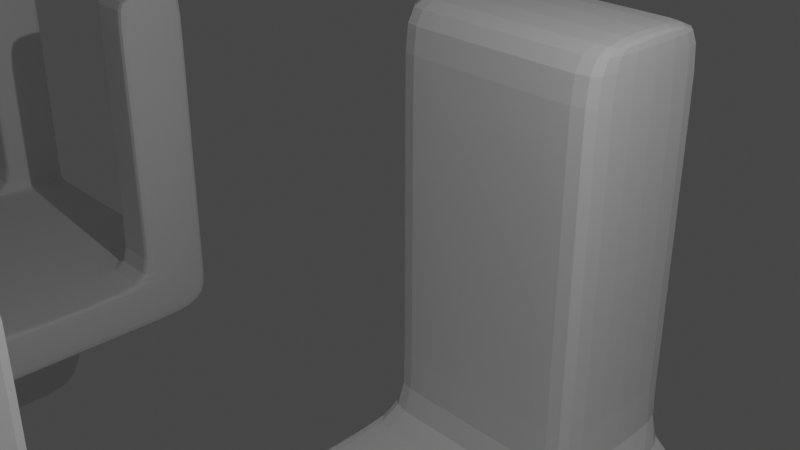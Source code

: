 # Source: Assignment_table_2.blend  (saved by Blender 2.83.19; exported with 4.5.12 LTS)
import bpy
from mathutils import Matrix  # noqa: F401  (used for matrix-valued properties, if any)

bpy.ops.wm.read_factory_settings(use_empty=True)
scene = bpy.context.scene
scene.name = 'Scene'

# ---- collections
col_collection = bpy.data.collections.new('Collection'); scene.collection.children.link(col_collection)

# ---- world
world_world = bpy.data.worlds.new('World'); scene.world = world_world
world_world.use_nodes = True; world_world.node_tree.nodes.clear()
_N = world_world.node_tree.nodes; _L = world_world.node_tree.links
n0 = _N.new('ShaderNodeOutputWorld'); n0.name = 'World Output'; n0.location = (300, 300)
n1 = _N.new('ShaderNodeBackground'); n1.name = 'Background'; n1.location = (10, 300)
n1.inputs[0].default_value = (0.05088, 0.05088, 0.05088, 1.0)
_L.new(n1.outputs[0], n0.inputs[0])
n0.is_active_output = True
world_world.color = (0.05088, 0.05088, 0.05088)
world_world.use_sun_shadow = False
world_world.sun_shadow_jitter_overblur = 0.0

# ---- cameras
cam_camera = bpy.data.cameras.new('Camera')
cam_camera.clip_end = 100.0
cam_camera.ortho_scale = 7.314

# ---- lights
light_light = bpy.data.lights.new('Light', 'POINT')
light_light.transmission_factor = 0.0
light_light.energy = 1000.0
light_light.shadow_soft_size = 0.1
light_light.shadow_maximum_resolution = 0.006
light_light.use_absolute_resolution = True

# ---- meshes
me_cube_004 = bpy.data.meshes.new('Cube.004')
me_cube_004.from_pydata([(3.291, 1.675, -3.421), (3.291, 1.675, -1.045), (3.291, -1.592, -3.421), (3.291, -1.592, -1.045), (-0.7129, 1.675, -3.421), (-0.7129, 1.675, -1.045), (-0.7129, -1.592, -3.421), (-0.7129, -1.592, -1.045), (3.291, -0.9759, -3.421), (3.291, -0.9759, -1.045), (-0.7129, -0.9759, -3.421), (-0.7129, -0.9759, -1.045), (3.291, 1.02, -3.421), (-0.7129, 1.02, -1.045), (3.291, 1.02, -1.045), (-0.7129, 1.02, -3.421), (-0.0564, -1.592, -3.421), (-0.0564, -1.592, -1.045), (-0.0564, 1.675, -3.421), (-0.0564, 1.675, -1.045), (-0.0564, -0.9759, -1.045), (-0.0564, -0.9759, -3.421), (-0.0564, 1.02, -1.045), (-0.0564, 1.02, -3.421), (2.611, -1.592, -3.421), (2.611, 1.675, -1.045), (2.611, -0.9759, -3.421), (2.611, 1.02, -3.421), (2.611, -1.592, -1.045), (2.611, 1.675, -3.421), (2.611, -0.9759, -1.045), (2.611, 1.02, -1.045), (3.291, -0.9759, 45.03), (3.291, -1.592, 45.03), (-0.0564, -1.592, 45.03), (-0.7129, -1.592, 45.03), (-0.7129, 1.02, 45.03), (-0.7129, 1.675, 45.03), (2.611, 1.675, 45.03), (3.291, 1.675, 45.03), (-0.7129, -0.9759, 45.03), (-0.0564, -0.9759, 45.03), (3.291, 1.02, 45.03), (-0.0564, 1.02, 45.03), (-0.0564, 1.675, 45.03), (2.611, -1.592, 45.03), (2.611, -0.9759, 45.03), (2.611, 1.02, 45.03), (-0.0564, -1.592, 1.118), (-0.7129, -1.592, 1.118), (-0.7129, -0.9759, 1.118), (-0.0564, -0.9759, 1.118), (-0.0564, 1.02, 0.968), (-0.7129, 1.02, 0.968), (-0.0564, 1.675, 0.968), (-0.7129, 1.675, 0.968), (2.611, 1.675, 1.017), (3.291, 1.675, 1.017), (2.611, 1.02, 1.017), (3.291, 1.02, 1.017), (3.291, -1.592, 0.4226), (2.611, -1.592, 0.4226), (2.611, -0.9759, 0.4226), (3.291, -0.9759, 0.4226), (2.692, -1.592, -3.421), (2.692, 1.675, -1.045), (2.692, -0.9759, -3.421), (2.692, 1.02, -3.421), (2.692, -1.592, -1.045), (2.692, 1.675, -3.421), (2.692, -0.9759, -1.045), (2.692, 1.02, -1.045), (2.692, 1.675, 45.03), (2.692, -1.592, 45.03), (2.692, -0.9759, 45.03), (2.692, 1.02, 45.03), (2.692, 1.02, 1.017), (2.692, 1.675, 1.017), (2.692, -0.9759, 0.4226), (2.692, -1.592, 0.4226), (3.225, -1.592, -3.421), (3.225, 1.675, -1.045), (3.225, -0.9759, -3.421), (3.225, 1.02, -3.421), (3.225, 1.675, 45.03), (3.225, 1.675, 1.017), (3.225, -0.9759, 0.4226), (3.225, -1.592, -1.045), (3.225, 1.675, -3.421), (3.225, -0.9759, -1.045), (3.225, 1.02, -1.045), (3.225, -1.592, 45.03), (3.225, -0.9759, 45.03), (3.225, 1.02, 45.03), (3.225, 1.02, 1.017), (3.225, -1.592, 0.4226), (-0.6523, -1.592, -1.045), (-0.6523, 1.675, -3.421), (-0.6523, -0.9759, -1.045), (-0.6523, 1.02, -1.045), (-0.6523, -1.592, -3.421), (-0.6523, 1.675, -1.045), (-0.6523, -0.9759, -3.421), (-0.6523, 1.02, -3.421), (-0.6523, -1.592, 45.03), (-0.6523, -0.9759, 45.03), (-0.6523, 1.02, 45.03), (-0.6523, 1.675, 45.03), (-0.6523, -0.9759, 1.118), (-0.6523, -1.592, 1.118), (-0.6523, 1.675, 0.968), (-0.6523, 1.02, 0.968), (-0.1054, -1.592, -3.421), (-0.1054, 1.675, -1.045), (-0.1054, -0.9759, -3.421), (-0.1054, 1.02, -3.421), (-0.1054, 1.675, 45.03), (-0.1054, -0.9759, 1.118), (-0.1054, 1.675, 0.968), (-0.1054, -1.592, -1.045), (-0.1054, 1.675, -3.421), (-0.1054, -0.9759, -1.045), (-0.1054, 1.02, -1.045), (-0.1054, -1.592, 45.03), (-0.1054, -0.9759, 45.03), (-0.1054, 1.02, 45.03), (-0.1054, -1.592, 1.118), (-0.1054, 1.02, 0.968), (3.291, -1.592, 41.53), (2.611, -1.592, 41.53), (2.611, -0.9759, 41.53), (3.291, -0.9759, 41.53), (2.692, -0.9759, 41.53), (2.692, -1.592, 41.53), (3.225, -0.9759, 41.53), (3.225, -1.592, 41.53), (2.611, 1.675, 41.69), (2.611, 1.02, 41.69), (3.291, 1.02, 41.69), (3.291, 1.675, 41.69), (2.692, 1.02, 41.69), (2.692, 1.675, 41.69), (3.225, 1.675, 41.69), (3.225, 1.02, 41.69), (-0.0564, 1.02, 41.44), (-0.0564, 1.675, 41.44), (-0.7129, 1.02, 41.44), (-0.7129, 1.675, 41.44), (-0.6523, 1.675, 41.44), (-0.6523, 1.02, 41.44), (-0.1054, 1.675, 41.44), (-0.1054, 1.02, 41.44), (-0.0564, -1.592, 42.63), (-0.7129, -1.592, 42.63), (-0.7129, -0.9759, 42.63), (-0.0564, -0.9759, 42.63), (-0.6523, -0.9759, 42.63), (-0.6523, -1.592, 42.63), (-0.1054, -0.9759, 42.63), (-0.1054, -1.592, 42.63)], [], [(8, 9, 3, 2), (100, 96, 7, 6), (15, 13, 5, 4), (88, 81, 1, 0), (103, 15, 4, 97), (135, 128, 33, 91), (141, 136, 38, 72), (100, 6, 10, 102), (6, 7, 11, 10), (12, 14, 9, 8), (0, 1, 14, 12), (89, 9, 14, 90), (102, 10, 15, 103), (10, 11, 13, 15), (26, 21, 23, 27), (121, 20, 22, 122), (24, 16, 21, 26), (144, 145, 44, 43), (151, 144, 43, 125), (27, 23, 18, 29), (120, 113, 19, 18), (24, 28, 17, 16), (64, 68, 28, 24), (67, 27, 29, 69), (64, 24, 26, 66), (66, 26, 27, 67), (20, 30, 31, 22), (17, 28, 30, 20), (22, 31, 25, 19), (18, 19, 25, 29), (93, 42, 39, 84), (91, 33, 32, 92), (123, 34, 41, 124), (125, 43, 44, 116), (159, 152, 34, 123), (130, 129, 45, 46), (132, 130, 46, 74), (136, 137, 47, 38), (143, 138, 42, 93), (138, 139, 39, 42), (154, 153, 35, 40), (147, 146, 36, 37), (156, 154, 40, 105), (148, 147, 37, 107), (128, 131, 32, 33), (152, 155, 41, 34), (17, 20, 51, 48), (98, 11, 50, 108), (11, 7, 49, 50), (119, 17, 48, 126), (101, 5, 55, 110), (5, 13, 53, 55), (122, 22, 52, 127), (22, 19, 54, 52), (14, 1, 57, 59), (90, 14, 59, 94), (25, 31, 58, 56), (65, 25, 56, 77), (3, 9, 63, 60), (70, 30, 62, 78), (30, 28, 61, 62), (87, 3, 60, 95), (28, 68, 79, 61), (89, 70, 78, 86), (81, 65, 77, 85), (31, 71, 76, 58), (137, 140, 75, 47), (134, 132, 74, 92), (45, 73, 74, 46), (47, 75, 72, 38), (82, 66, 67, 83), (80, 64, 66, 82), (83, 67, 69, 88), (80, 87, 68, 64), (30, 70, 71, 31), (142, 141, 72, 84), (129, 133, 73, 45), (29, 25, 65, 69), (139, 142, 84, 39), (2, 3, 87, 80), (12, 83, 88, 0), (2, 80, 82, 8), (8, 82, 83, 12), (131, 134, 92, 32), (1, 81, 85, 57), (9, 89, 86, 63), (68, 87, 95, 79), (71, 90, 94, 76), (140, 143, 93, 75), (73, 91, 92, 74), (75, 93, 84, 72), (70, 89, 90, 71), (133, 135, 91, 73), (69, 65, 81, 88), (13, 99, 111, 53), (113, 101, 110, 118), (7, 96, 109, 49), (121, 98, 108, 117), (150, 148, 107, 116), (158, 156, 105, 124), (153, 157, 104, 35), (36, 106, 107, 37), (35, 104, 105, 40), (4, 5, 101, 97), (146, 149, 106, 36), (11, 98, 99, 13), (114, 102, 103, 115), (112, 100, 102, 114), (115, 103, 97, 120), (112, 119, 96, 100), (16, 17, 119, 112), (23, 115, 120, 18), (16, 112, 114, 21), (21, 114, 115, 23), (155, 158, 124, 41), (145, 150, 116, 44), (20, 121, 117, 51), (19, 113, 118, 54), (99, 122, 127, 111), (96, 119, 126, 109), (157, 159, 123, 104), (106, 125, 116, 107), (104, 123, 124, 105), (97, 101, 113, 120), (149, 151, 125, 106), (98, 121, 122, 99), (79, 95, 135, 133), (63, 86, 134, 131), (61, 79, 133, 129), (86, 78, 132, 134), (60, 63, 131, 128), (78, 62, 130, 132), (62, 61, 129, 130), (95, 60, 128, 135), (76, 94, 143, 140), (57, 85, 142, 139), (85, 77, 141, 142), (58, 76, 140, 137), (59, 57, 139, 138), (94, 59, 138, 143), (56, 58, 137, 136), (77, 56, 136, 141), (111, 127, 151, 149), (54, 118, 150, 145), (53, 111, 149, 146), (118, 110, 148, 150), (110, 55, 147, 148), (55, 53, 146, 147), (127, 52, 144, 151), (52, 54, 145, 144), (109, 126, 159, 157), (51, 117, 158, 155), (49, 109, 157, 153), (117, 108, 156, 158), (48, 51, 155, 152), (108, 50, 154, 156), (50, 49, 153, 154), (126, 48, 152, 159)])
_uv = me_cube_004.uv_layers.new(name='UVMap')
_uv.uv.foreach_set('vector', [0.375, 0.2028, 0.625, 0.2028, 0.625, 0.25, 0.375, 0.25, 0.375, 0.4962, 0.625, 0.4962, 0.625, 0.5, 0.375, 0.5, 0.375, 0.6999, 0.625, 0.6999, 0.625, 0.75, 0.375, 0.75, 0.375, 0.9959, 0.625, 0.9959, 0.625, 1.0, 0.375, 1.0, 0.3712, 0.6999, 0.375, 0.6999, 0.375, 0.75, 0.3712, 0.75, 0.625, 0.2541, 0.625, 0.25, 0.625, 0.25, 0.625, 0.2541, 0.625, 0.9626, 0.625, 0.9575, 0.625, 0.9575, 0.625, 0.9626, 0.3712, 0.5, 0.375, 0.5, 0.375, 0.5472, 0.3712, 0.5472, 0.375, 0.5, 0.625, 0.5, 0.625, 0.5472, 0.375, 0.5472, 0.375, 0.05009, 0.625, 0.05009, 0.625, 0.2028, 0.375, 0.2028, 0.375, 0.0, 0.625, 0.0, 0.625, 0.05009, 0.375, 0.05009, 0.8709, 0.5472, 0.875, 0.5472, 0.875, 0.6999, 0.8709, 0.6999, 0.3712, 0.5472, 0.375, 0.5472, 0.375, 0.6999, 0.3712, 0.6999, 0.375, 0.5472, 0.625, 0.5472, 0.625, 0.6999, 0.375, 0.6999, 0.1675, 0.5472, 0.334, 0.5472, 0.334, 0.6999, 0.1675, 0.6999, 0.6629, 0.5472, 0.666, 0.5472, 0.666, 0.6999, 0.6629, 0.6999, 0.1675, 0.5, 0.334, 0.5, 0.334, 0.5472, 0.1675, 0.5472, 0.666, 0.6999, 0.666, 0.75, 0.666, 0.75, 0.666, 0.6999, 0.6629, 0.6999, 0.666, 0.6999, 0.666, 0.6999, 0.6629, 0.6999, 0.1675, 0.6999, 0.334, 0.6999, 0.334, 0.75, 0.1675, 0.75, 0.375, 0.7879, 0.625, 0.7879, 0.625, 0.791, 0.375, 0.791, 0.375, 0.2925, 0.625, 0.2925, 0.625, 0.459, 0.375, 0.459, 0.375, 0.2874, 0.625, 0.2874, 0.625, 0.2925, 0.375, 0.2925, 0.1624, 0.6999, 0.1675, 0.6999, 0.1675, 0.75, 0.1624, 0.75, 0.1624, 0.5, 0.1675, 0.5, 0.1675, 0.5472, 0.1624, 0.5472, 0.1624, 0.5472, 0.1675, 0.5472, 0.1675, 0.6999, 0.1624, 0.6999, 0.666, 0.5472, 0.8325, 0.5472, 0.8325, 0.6999, 0.666, 0.6999, 0.666, 0.5, 0.8325, 0.5, 0.8325, 0.5472, 0.666, 0.5472, 0.666, 0.6999, 0.8325, 0.6999, 0.8325, 0.75, 0.666, 0.75, 0.375, 0.791, 0.625, 0.791, 0.625, 0.9575, 0.375, 0.9575, 0.8709, 0.6999, 0.875, 0.6999, 0.875, 0.75, 0.8709, 0.75, 0.8709, 0.5, 0.875, 0.5, 0.875, 0.5472, 0.8709, 0.5472, 0.6629, 0.5, 0.666, 0.5, 0.666, 0.5472, 0.6629, 0.5472, 0.6629, 0.6999, 0.666, 0.6999, 0.666, 0.75, 0.6629, 0.75, 0.625, 0.4621, 0.625, 0.459, 0.625, 0.459, 0.625, 0.4621, 0.8325, 0.5472, 0.8325, 0.5, 0.8325, 0.5, 0.8325, 0.5472, 0.8376, 0.5472, 0.8325, 0.5472, 0.8325, 0.5472, 0.8376, 0.5472, 0.8325, 0.75, 0.8325, 0.6999, 0.8325, 0.6999, 0.8325, 0.75, 0.8709, 0.6999, 0.875, 0.6999, 0.875, 0.6999, 0.8709, 0.6999, 0.625, 0.05009, 0.625, 0.0, 0.625, 0.0, 0.625, 0.05009, 0.625, 0.5472, 0.625, 0.5, 0.625, 0.5, 0.625, 0.5472, 0.625, 0.75, 0.625, 0.6999, 0.625, 0.6999, 0.625, 0.75, 0.6288, 0.5472, 0.625, 0.5472, 0.625, 0.5472, 0.6288, 0.5472, 0.625, 0.7538, 0.625, 0.75, 0.625, 0.75, 0.625, 0.7538, 0.625, 0.25, 0.625, 0.2028, 0.625, 0.2028, 0.625, 0.25, 0.666, 0.5, 0.666, 0.5472, 0.666, 0.5472, 0.666, 0.5, 0.666, 0.5, 0.666, 0.5472, 0.666, 0.5472, 0.666, 0.5, 0.6288, 0.5472, 0.625, 0.5472, 0.625, 0.5472, 0.6288, 0.5472, 0.625, 0.5472, 0.625, 0.5, 0.625, 0.5, 0.625, 0.5472, 0.625, 0.4621, 0.625, 0.459, 0.625, 0.459, 0.625, 0.4621, 0.625, 0.7538, 0.625, 0.75, 0.625, 0.75, 0.625, 0.7538, 0.625, 0.75, 0.625, 0.6999, 0.625, 0.6999, 0.625, 0.75, 0.6629, 0.6999, 0.666, 0.6999, 0.666, 0.6999, 0.6629, 0.6999, 0.666, 0.6999, 0.666, 0.75, 0.666, 0.75, 0.666, 0.6999, 0.625, 0.05009, 0.625, 0.0, 0.625, 0.0, 0.625, 0.05009, 0.8709, 0.6999, 0.875, 0.6999, 0.875, 0.6999, 0.8709, 0.6999, 0.8325, 0.75, 0.8325, 0.6999, 0.8325, 0.6999, 0.8325, 0.75, 0.625, 0.9626, 0.625, 0.9575, 0.625, 0.9575, 0.625, 0.9626, 0.625, 0.25, 0.625, 0.2028, 0.625, 0.2028, 0.625, 0.25, 0.8376, 0.5472, 0.8325, 0.5472, 0.8325, 0.5472, 0.8376, 0.5472, 0.8325, 0.5472, 0.8325, 0.5, 0.8325, 0.5, 0.8325, 0.5472, 0.625, 0.2541, 0.625, 0.25, 0.625, 0.25, 0.625, 0.2541, 0.625, 0.2925, 0.625, 0.2874, 0.625, 0.2874, 0.625, 0.2925, 0.8709, 0.5472, 0.8376, 0.5472, 0.8376, 0.5472, 0.8709, 0.5472, 0.625, 0.9959, 0.625, 0.9626, 0.625, 0.9626, 0.625, 0.9959, 0.8325, 0.6999, 0.8376, 0.6999, 0.8376, 0.6999, 0.8325, 0.6999, 0.8325, 0.6999, 0.8376, 0.6999, 0.8376, 0.6999, 0.8325, 0.6999, 0.8709, 0.5472, 0.8376, 0.5472, 0.8376, 0.5472, 0.8709, 0.5472, 0.8325, 0.5, 0.8376, 0.5, 0.8376, 0.5472, 0.8325, 0.5472, 0.8325, 0.6999, 0.8376, 0.6999, 0.8376, 0.75, 0.8325, 0.75, 0.1291, 0.5472, 0.1624, 0.5472, 0.1624, 0.6999, 0.1291, 0.6999, 0.1291, 0.5, 0.1624, 0.5, 0.1624, 0.5472, 0.1291, 0.5472, 0.1291, 0.6999, 0.1624, 0.6999, 0.1624, 0.75, 0.1291, 0.75, 0.375, 0.2541, 0.625, 0.2541, 0.625, 0.2874, 0.375, 0.2874, 0.8325, 0.5472, 0.8376, 0.5472, 0.8376, 0.6999, 0.8325, 0.6999, 0.625, 0.9959, 0.625, 0.9626, 0.625, 0.9626, 0.625, 0.9959, 0.625, 0.2925, 0.625, 0.2874, 0.625, 0.2874, 0.625, 0.2925, 0.375, 0.9575, 0.625, 0.9575, 0.625, 0.9626, 0.375, 0.9626, 0.625, 1.0, 0.625, 0.9959, 0.625, 0.9959, 0.625, 1.0, 0.375, 0.25, 0.625, 0.25, 0.625, 0.2541, 0.375, 0.2541, 0.125, 0.6999, 0.1291, 0.6999, 0.1291, 0.75, 0.125, 0.75, 0.125, 0.5, 0.1291, 0.5, 0.1291, 0.5472, 0.125, 0.5472, 0.125, 0.5472, 0.1291, 0.5472, 0.1291, 0.6999, 0.125, 0.6999, 0.875, 0.5472, 0.8709, 0.5472, 0.8709, 0.5472, 0.875, 0.5472, 0.625, 1.0, 0.625, 0.9959, 0.625, 0.9959, 0.625, 1.0, 0.875, 0.5472, 0.8709, 0.5472, 0.8709, 0.5472, 0.875, 0.5472, 0.625, 0.2874, 0.625, 0.2541, 0.625, 0.2541, 0.625, 0.2874, 0.8376, 0.6999, 0.8709, 0.6999, 0.8709, 0.6999, 0.8376, 0.6999, 0.8376, 0.6999, 0.8709, 0.6999, 0.8709, 0.6999, 0.8376, 0.6999, 0.8376, 0.5, 0.8709, 0.5, 0.8709, 0.5472, 0.8376, 0.5472, 0.8376, 0.6999, 0.8709, 0.6999, 0.8709, 0.75, 0.8376, 0.75, 0.8376, 0.5472, 0.8709, 0.5472, 0.8709, 0.6999, 0.8376, 0.6999, 0.625, 0.2874, 0.625, 0.2541, 0.625, 0.2541, 0.625, 0.2874, 0.375, 0.9626, 0.625, 0.9626, 0.625, 0.9959, 0.375, 0.9959, 0.625, 0.6999, 0.6288, 0.6999, 0.6288, 0.6999, 0.625, 0.6999, 0.625, 0.7879, 0.625, 0.7538, 0.625, 0.7538, 0.625, 0.7879, 0.625, 0.5, 0.625, 0.4962, 0.625, 0.4962, 0.625, 0.5, 0.6629, 0.5472, 0.6288, 0.5472, 0.6288, 0.5472, 0.6629, 0.5472, 0.625, 0.7879, 0.625, 0.7538, 0.625, 0.7538, 0.625, 0.7879, 0.6629, 0.5472, 0.6288, 0.5472, 0.6288, 0.5472, 0.6629, 0.5472, 0.625, 0.5, 0.625, 0.4962, 0.625, 0.4962, 0.625, 0.5, 0.625, 0.6999, 0.6288, 0.6999, 0.6288, 0.75, 0.625, 0.75, 0.625, 0.5, 0.6288, 0.5, 0.6288, 0.5472, 0.625, 0.5472, 0.375, 0.75, 0.625, 0.75, 0.625, 0.7538, 0.375, 0.7538, 0.625, 0.6999, 0.6288, 0.6999, 0.6288, 0.6999, 0.625, 0.6999, 0.625, 0.5472, 0.6288, 0.5472, 0.6288, 0.6999, 0.625, 0.6999, 0.3371, 0.5472, 0.3712, 0.5472, 0.3712, 0.6999, 0.3371, 0.6999, 0.3371, 0.5, 0.3712, 0.5, 0.3712, 0.5472, 0.3371, 0.5472, 0.3371, 0.6999, 0.3712, 0.6999, 0.3712, 0.75, 0.3371, 0.75, 0.375, 0.4621, 0.625, 0.4621, 0.625, 0.4962, 0.375, 0.4962, 0.375, 0.459, 0.625, 0.459, 0.625, 0.4621, 0.375, 0.4621, 0.334, 0.6999, 0.3371, 0.6999, 0.3371, 0.75, 0.334, 0.75, 0.334, 0.5, 0.3371, 0.5, 0.3371, 0.5472, 0.334, 0.5472, 0.334, 0.5472, 0.3371, 0.5472, 0.3371, 0.6999, 0.334, 0.6999, 0.666, 0.5472, 0.6629, 0.5472, 0.6629, 0.5472, 0.666, 0.5472, 0.625, 0.791, 0.625, 0.7879, 0.625, 0.7879, 0.625, 0.791, 0.666, 0.5472, 0.6629, 0.5472, 0.6629, 0.5472, 0.666, 0.5472, 0.625, 0.791, 0.625, 0.7879, 0.625, 0.7879, 0.625, 0.791, 0.6288, 0.6999, 0.6629, 0.6999, 0.6629, 0.6999, 0.6288, 0.6999, 0.625, 0.4962, 0.625, 0.4621, 0.625, 0.4621, 0.625, 0.4962, 0.625, 0.4962, 0.625, 0.4621, 0.625, 0.4621, 0.625, 0.4962, 0.6288, 0.6999, 0.6629, 0.6999, 0.6629, 0.75, 0.6288, 0.75, 0.6288, 0.5, 0.6629, 0.5, 0.6629, 0.5472, 0.6288, 0.5472, 0.375, 0.7538, 0.625, 0.7538, 0.625, 0.7879, 0.375, 0.7879, 0.6288, 0.6999, 0.6629, 0.6999, 0.6629, 0.6999, 0.6288, 0.6999, 0.6288, 0.5472, 0.6629, 0.5472, 0.6629, 0.6999, 0.6288, 0.6999, 0.625, 0.2874, 0.625, 0.2541, 0.625, 0.2541, 0.625, 0.2874, 0.875, 0.5472, 0.8709, 0.5472, 0.8709, 0.5472, 0.875, 0.5472, 0.625, 0.2925, 0.625, 0.2874, 0.625, 0.2874, 0.625, 0.2925, 0.8709, 0.5472, 0.8376, 0.5472, 0.8376, 0.5472, 0.8709, 0.5472, 0.625, 0.25, 0.625, 0.2028, 0.625, 0.2028, 0.625, 0.25, 0.8376, 0.5472, 0.8325, 0.5472, 0.8325, 0.5472, 0.8376, 0.5472, 0.8325, 0.5472, 0.8325, 0.5, 0.8325, 0.5, 0.8325, 0.5472, 0.625, 0.2541, 0.625, 0.25, 0.625, 0.25, 0.625, 0.2541, 0.8376, 0.6999, 0.8709, 0.6999, 0.8709, 0.6999, 0.8376, 0.6999, 0.625, 1.0, 0.625, 0.9959, 0.625, 0.9959, 0.625, 1.0, 0.625, 0.9959, 0.625, 0.9626, 0.625, 0.9626, 0.625, 0.9959, 0.8325, 0.6999, 0.8376, 0.6999, 0.8376, 0.6999, 0.8325, 0.6999, 0.625, 0.05009, 0.625, 0.0, 0.625, 0.0, 0.625, 0.05009, 0.8709, 0.6999, 0.875, 0.6999, 0.875, 0.6999, 0.8709, 0.6999, 0.8325, 0.75, 0.8325, 0.6999, 0.8325, 0.6999, 0.8325, 0.75, 0.625, 0.9626, 0.625, 0.9575, 0.625, 0.9575, 0.625, 0.9626, 0.6288, 0.6999, 0.6629, 0.6999, 0.6629, 0.6999, 0.6288, 0.6999, 0.625, 0.791, 0.625, 0.7879, 0.625, 0.7879, 0.625, 0.791, 0.625, 0.6999, 0.6288, 0.6999, 0.6288, 0.6999, 0.625, 0.6999, 0.625, 0.7879, 0.625, 0.7538, 0.625, 0.7538, 0.625, 0.7879, 0.625, 0.7538, 0.625, 0.75, 0.625, 0.75, 0.625, 0.7538, 0.625, 0.75, 0.625, 0.6999, 0.625, 0.6999, 0.625, 0.75, 0.6629, 0.6999, 0.666, 0.6999, 0.666, 0.6999, 0.6629, 0.6999, 0.666, 0.6999, 0.666, 0.75, 0.666, 0.75, 0.666, 0.6999, 0.625, 0.4962, 0.625, 0.4621, 0.625, 0.4621, 0.625, 0.4962, 0.666, 0.5472, 0.6629, 0.5472, 0.6629, 0.5472, 0.666, 0.5472, 0.625, 0.5, 0.625, 0.4962, 0.625, 0.4962, 0.625, 0.5, 0.6629, 0.5472, 0.6288, 0.5472, 0.6288, 0.5472, 0.6629, 0.5472, 0.666, 0.5, 0.666, 0.5472, 0.666, 0.5472, 0.666, 0.5, 0.6288, 0.5472, 0.625, 0.5472, 0.625, 0.5472, 0.6288, 0.5472, 0.625, 0.5472, 0.625, 0.5, 0.625, 0.5, 0.625, 0.5472, 0.625, 0.4621, 0.625, 0.459, 0.625, 0.459, 0.625, 0.4621])
me_cube_004.use_remesh_fix_poles = True
me_cube_004.use_remesh_preserve_attributes = False
me_cube_004.use_mirror_vertex_groups = False
me_cube_004.update()
me_cube_005 = bpy.data.meshes.new('Cube.005')
me_cube_005.from_pydata([(-0.9984, -1.058, -1.012), (-0.9984, -1.058, 0.9882), (-0.9984, 0.9419, -1.012), (-0.9984, 0.9419, 0.9882), (1.002, -1.058, -1.012), (1.002, -1.058, 0.9882), (1.002, 0.9419, -1.012), (1.002, 0.9419, 0.9882), (0.7555, 0.9419, -1.012), (0.7555, 0.9419, 0.9882), (0.7555, -1.058, -1.012), (0.7555, -1.058, 0.9882), (-0.7188, 0.9419, -1.012), (-0.7188, -1.058, 0.9882), (-0.7188, 0.9419, 0.9882), (-0.7188, -1.058, -1.012), (-0.9984, 0.5294, -1.012), (-0.9984, 0.5294, 0.9882), (1.002, 0.5294, -1.012), (1.002, 0.5294, 0.9882), (0.7555, 0.5294, 0.9882), (0.7555, 0.5294, -1.012), (-0.7188, 0.5294, -1.012), (-0.7188, 0.5294, 0.9882), (-0.9984, -0.6788, -1.012), (1.002, -0.6788, 0.9882), (0.7555, -0.6788, 0.9882), (0.7555, -0.6788, -1.012), (-0.7188, -0.6788, -1.012), (-0.7188, -0.6788, 0.9882), (-0.9984, -0.6788, 0.9882), (1.002, -0.6788, -1.012), (0.7555, 0.9419, 11.46), (1.002, 0.9419, 11.46), (1.002, -0.6788, 11.46), (1.002, -1.058, 11.46), (0.7555, -1.058, 11.46), (0.7555, -0.6788, 11.46), (1.002, 0.5294, 11.46), (0.7555, 0.5294, 11.46), (-0.9984, -0.6788, -13.27), (-0.9984, -1.058, -13.27), (-0.7188, 0.9419, -13.27), (-0.9984, 0.9419, -13.27), (1.002, 0.5294, -13.27), (1.002, 0.9419, -13.27), (0.7555, -1.058, -13.27), (1.002, -1.058, -13.27), (0.7555, 0.9419, -13.27), (0.7555, -0.6788, -13.27), (-0.7188, -1.058, -13.27), (-0.7188, -0.6788, -13.27), (-0.9984, 0.5294, -13.27), (0.7555, 0.5294, -13.27), (-0.7188, 0.5294, -13.27), (1.002, -0.6788, -13.27), (0.6546, 0.9419, 0.9882), (0.6546, -1.058, -1.012), (0.6546, 0.9419, -1.012), (0.6546, -1.058, 0.9882), (0.6546, 0.5294, 0.9882), (0.6546, 0.5294, -1.012), (0.6546, -0.6788, 0.9882), (0.6546, -0.6788, -1.012), (-0.7188, 0.9419, -2.344), (-0.9984, 0.9419, -2.344), (-0.7188, 0.5294, -2.344), (-0.9984, 0.5294, -2.344), (-0.9984, -0.6788, -1.476), (-0.9984, -1.058, -1.476), (-0.7188, -1.058, -1.476), (-0.7188, -0.6788, -1.476), (-0.9984, -1.058, -0.8688), (-0.9984, 0.9419, -0.8688), (1.002, 0.9419, -0.8688), (1.002, -1.058, -0.8688), (0.7555, -1.058, -0.8688), (0.7555, 0.9419, -0.8688), (-0.7188, 0.9419, -0.8688), (-0.7188, -1.058, -0.8688), (1.002, 0.5294, -0.8688), (-0.9984, 0.5294, -0.8688), (-0.9984, -0.6788, -0.8688), (1.002, -0.6788, -0.8688), (0.6546, -1.058, -0.8688), (0.6546, 0.9419, -0.8688), (-0.7457, 0.9419, -1.012), (-0.7457, -1.058, 0.9882), (-0.7457, 0.9419, 0.9882), (-0.7457, -1.058, -1.012), (-0.7457, 0.5294, -1.012), (-0.7457, 0.5294, 0.9882), (-0.7457, -0.6788, -1.012), (-0.7457, -0.6788, 0.9882), (-0.7457, 0.9419, -13.27), (-0.7457, -1.058, -13.27), (-0.7457, 0.5294, -13.27), (-0.7457, -0.6788, -13.27), (-0.7457, 0.5294, -2.344), (-0.7457, 0.9419, -2.344), (-0.7457, -0.6788, -1.476), (-0.7457, -1.058, -1.476), (-0.7457, 0.9419, -0.8688), (-0.7457, -1.058, -0.8688), (-0.9644, 0.9419, -1.012), (-0.9644, -1.058, 0.9882), (-0.9644, 0.5294, -1.012), (-0.9644, -0.6788, -1.012), (-0.9644, 0.9419, -13.27), (-0.9644, 0.5294, -13.27), (-0.9644, -0.6788, -13.27), (-0.9644, 0.9419, -2.344), (-0.9644, -0.6788, -1.476), (-0.9644, -1.058, -0.8688), (-0.9644, 0.9419, 0.9882), (-0.9644, -1.058, -1.012), (-0.9644, 0.5294, 0.9882), (-0.9644, -0.6788, 0.9882), (-0.9644, -1.058, -13.27), (-0.9644, 0.5294, -2.344), (-0.9644, -1.058, -1.476), (-0.9644, 0.9419, -0.8688), (-0.7188, 0.9419, -12.79), (-0.7188, 0.5294, -12.79), (-0.9984, 0.9419, -12.79), (-0.9984, 0.5294, -12.79), (-0.7457, 0.5294, -12.79), (-0.7457, 0.9419, -12.79), (-0.9644, 0.9419, -12.79), (-0.9644, 0.5294, -12.79), (-0.9984, -0.6788, -12.73), (-0.7188, -0.6788, -12.73), (-0.9984, -1.058, -12.73), (-0.7188, -1.058, -12.73), (-0.7457, -0.6788, -12.73), (-0.7457, -1.058, -12.73), (-0.9644, -0.6788, -12.73), (-0.9644, -1.058, -12.73), (0.9561, 0.9419, 0.9882), (0.9561, -1.058, -1.012), (0.9561, 0.9419, -1.012), (0.9561, -1.058, 0.9882), (0.9561, 0.5294, -1.012), (0.9561, -0.6788, -1.012), (0.9561, 0.9419, 11.46), (0.9561, -1.058, 11.46), (0.9561, 0.5294, 11.46), (0.9561, -0.6788, 11.46), (0.9561, -1.058, -13.27), (0.9561, 0.9419, -13.27), (0.9561, 0.5294, -13.27), (0.9561, -0.6788, -13.27), (0.9561, -1.058, -0.8688), (0.9561, 0.9419, -0.8688), (0.7944, 0.9419, -1.012), (0.7944, -1.058, 0.9882), (0.7944, 0.5294, -1.012), (0.7944, -0.6788, -1.012), (0.7944, -1.058, 11.46), (0.7944, 0.9419, -13.27), (0.7944, 0.5294, -13.27), (0.7944, -0.6788, -13.27), (0.7944, -1.058, -0.8688), (0.7944, 0.9419, 0.9882), (0.7944, -1.058, -1.012), (0.7944, 0.9419, 11.46), (0.7944, 0.5294, 11.46), (0.7944, -0.6788, 11.46), (0.7944, -1.058, -13.27), (0.7944, 0.9419, -0.8688), (1.002, -0.6788, -1.54), (0.7555, -0.6788, -1.54), (1.002, -1.058, -1.54), (0.7555, -1.058, -1.54), (0.9561, -1.058, -1.54), (0.9561, -0.6788, -1.54), (0.7944, -0.6788, -1.54), (0.7944, -1.058, -1.54), (0.7555, 0.9419, -1.5), (0.7555, 0.5294, -1.5), (1.002, 0.5294, -1.5), (1.002, 0.9419, -1.5), (0.9561, 0.9419, -1.5), (0.9561, 0.5294, -1.5), (0.7944, 0.9419, -1.5), (0.7944, 0.5294, -1.5), (0.7555, 0.9419, -12.67), (1.002, 0.9419, -12.67), (0.9561, 0.9419, -12.67), (0.9561, 0.5294, -12.67), (0.7944, 0.9419, -12.67), (0.7944, 0.5294, -12.67), (0.7555, 0.5294, -12.67), (1.002, 0.5294, -12.67), (1.002, -0.6788, -12.57), (1.002, -1.058, -12.57), (0.9561, -1.058, -12.57), (0.9561, -0.6788, -12.57), (0.7944, -0.6788, -12.57), (0.7944, -1.058, -12.57), (0.7555, -0.6788, -12.57), (0.7555, -1.058, -12.57)], [], [(81, 17, 3, 73), (153, 138, 7, 74), (83, 25, 5, 75), (113, 105, 1, 72), (122, 123, 54, 42), (117, 30, 1, 105), (25, 19, 38, 34), (63, 27, 10, 57), (162, 155, 11, 76), (85, 56, 9, 77), (102, 88, 14, 78), (127, 122, 42, 94), (62, 29, 13, 59), (84, 59, 13, 79), (56, 14, 23, 60), (191, 192, 53, 160), (58, 8, 21, 61), (26, 11, 36, 37), (114, 3, 17, 116), (192, 186, 48, 53), (74, 7, 19, 80), (82, 30, 17, 81), (72, 1, 30, 82), (60, 23, 29, 62), (90, 22, 28, 92), (61, 21, 27, 63), (163, 9, 32, 165), (116, 17, 30, 117), (142, 18, 31, 143), (80, 19, 25, 83), (167, 37, 36, 158), (165, 32, 39, 166), (166, 39, 37, 167), (9, 20, 39, 32), (5, 25, 34, 35), (141, 5, 35, 145), (20, 26, 37, 39), (19, 7, 33, 38), (151, 55, 47, 148), (97, 51, 50, 95), (94, 42, 54, 96), (149, 45, 44, 150), (188, 187, 45, 149), (125, 124, 43, 52), (197, 194, 55, 151), (194, 195, 47, 55), (187, 193, 44, 45), (132, 130, 40, 41), (129, 125, 52, 109), (137, 132, 41, 118), (134, 131, 51, 97), (201, 200, 49, 46), (199, 201, 46, 168), (131, 133, 50, 51), (22, 61, 63, 28), (20, 60, 62, 26), (12, 58, 61, 22), (9, 56, 60, 20), (76, 11, 59, 84), (26, 62, 59, 11), (78, 14, 56, 85), (28, 63, 57, 15), (106, 16, 67, 119), (16, 2, 65, 67), (86, 12, 64, 99), (12, 22, 66, 64), (28, 15, 70, 71), (92, 28, 71, 100), (115, 0, 69, 120), (0, 24, 68, 69), (12, 78, 85, 58), (10, 76, 84, 57), (18, 80, 83, 31), (0, 72, 82, 24), (24, 82, 81, 16), (6, 74, 80, 18), (57, 84, 79, 15), (86, 102, 78, 12), (58, 85, 77, 8), (164, 162, 76, 10), (115, 113, 72, 0), (31, 83, 75, 4), (140, 153, 74, 6), (16, 81, 73, 2), (15, 79, 103, 89), (104, 121, 102, 86), (15, 89, 101, 70), (107, 92, 100, 112), (104, 86, 99, 111), (22, 90, 98, 66), (136, 134, 97, 110), (133, 135, 95, 50), (123, 126, 96, 54), (108, 94, 96, 109), (110, 97, 95, 118), (23, 91, 93, 29), (106, 90, 92, 107), (14, 88, 91, 23), (128, 127, 94, 108), (121, 114, 88, 102), (29, 93, 87, 13), (79, 13, 87, 103), (73, 3, 114, 121), (124, 128, 108, 43), (16, 106, 107, 24), (40, 110, 118, 41), (43, 108, 109, 52), (130, 136, 110, 40), (2, 104, 111, 65), (24, 107, 112, 68), (2, 73, 121, 104), (89, 103, 113, 115), (89, 115, 120, 101), (90, 106, 119, 98), (135, 137, 118, 95), (126, 129, 109, 96), (91, 116, 117, 93), (88, 114, 116, 91), (93, 117, 105, 87), (103, 87, 105, 113), (98, 119, 129, 126), (65, 111, 128, 124), (111, 99, 127, 128), (66, 98, 126, 123), (119, 67, 125, 129), (67, 65, 124, 125), (99, 64, 122, 127), (64, 66, 123, 122), (101, 120, 137, 135), (68, 112, 136, 130), (70, 101, 135, 133), (112, 100, 134, 136), (71, 70, 133, 131), (100, 71, 131, 134), (120, 69, 132, 137), (69, 68, 130, 132), (154, 169, 153, 140), (4, 75, 152, 139), (195, 196, 148, 47), (198, 197, 151, 161), (190, 188, 149, 159), (159, 149, 150, 160), (161, 151, 148, 168), (155, 141, 145, 158), (38, 146, 147, 34), (33, 144, 146, 38), (34, 147, 145, 35), (156, 142, 143, 157), (7, 138, 144, 33), (193, 189, 150, 44), (75, 5, 141, 152), (169, 163, 138, 153), (77, 9, 163, 169), (21, 156, 157, 27), (11, 155, 158, 36), (49, 161, 168, 46), (48, 159, 160, 53), (186, 190, 159, 48), (200, 198, 161, 49), (8, 77, 169, 154), (139, 152, 162, 164), (196, 199, 168, 148), (146, 166, 167, 147), (144, 165, 166, 146), (147, 167, 158, 145), (138, 163, 165, 144), (189, 191, 160, 150), (152, 141, 155, 162), (139, 164, 177, 174), (27, 157, 176, 171), (157, 143, 175, 176), (4, 139, 174, 172), (164, 10, 173, 177), (10, 27, 171, 173), (31, 4, 172, 170), (143, 31, 170, 175), (142, 156, 185, 183), (8, 154, 184, 178), (18, 142, 183, 180), (154, 140, 182, 184), (6, 18, 180, 181), (140, 6, 181, 182), (21, 8, 178, 179), (156, 21, 179, 185), (183, 185, 191, 189), (178, 184, 190, 186), (180, 183, 189, 193), (184, 182, 188, 190), (181, 180, 193, 187), (182, 181, 187, 188), (179, 178, 186, 192), (185, 179, 192, 191), (174, 177, 199, 196), (171, 176, 198, 200), (176, 175, 197, 198), (172, 174, 196, 195), (177, 173, 201, 199), (173, 171, 200, 201), (170, 172, 195, 194), (175, 170, 194, 197)])
_uv = me_cube_005.uv_layers.new(name='UVMap')
_uv.uv.foreach_set('vector', [0.3929, 0.1984, 0.625, 0.1984, 0.625, 0.25, 0.3929, 0.25, 0.3929, 0.4943, 0.625, 0.4943, 0.625, 0.5, 0.3929, 0.5, 0.3929, 0.7026, 0.625, 0.7026, 0.625, 0.75, 0.3929, 0.75, 0.3929, 0.9957, 0.625, 0.9957, 0.625, 1.0, 0.3929, 1.0, 0.16, 0.5, 0.16, 0.5516, 0.16, 0.5516, 0.16, 0.5, 0.8707, 0.7026, 0.875, 0.7026, 0.875, 0.75, 0.8707, 0.75, 0.625, 0.7026, 0.625, 0.5516, 0.625, 0.5516, 0.625, 0.7026, 0.3316, 0.7026, 0.3442, 0.7026, 0.3442, 0.75, 0.3316, 0.75, 0.3929, 0.7759, 0.625, 0.7759, 0.625, 0.7808, 0.3929, 0.7808, 0.3929, 0.4566, 0.625, 0.4566, 0.625, 0.4692, 0.3929, 0.4692, 0.3929, 0.2816, 0.625, 0.2816, 0.625, 0.285, 0.3929, 0.285, 0.375, 0.2816, 0.375, 0.285, 0.375, 0.285, 0.375, 0.2816, 0.6684, 0.7026, 0.84, 0.7026, 0.84, 0.75, 0.6684, 0.75, 0.3929, 0.7934, 0.625, 0.7934, 0.625, 0.965, 0.3929, 0.965, 0.6684, 0.5, 0.84, 0.5, 0.84, 0.5516, 0.6684, 0.5516, 0.3491, 0.5516, 0.3442, 0.5516, 0.3442, 0.5516, 0.3491, 0.5516, 0.3316, 0.5, 0.3442, 0.5, 0.3442, 0.5516, 0.3316, 0.5516, 0.6558, 0.7026, 0.6558, 0.75, 0.6558, 0.75, 0.6558, 0.7026, 0.8707, 0.5, 0.875, 0.5, 0.875, 0.5516, 0.8707, 0.5516, 0.3442, 0.5516, 0.3442, 0.5, 0.3442, 0.5, 0.3442, 0.5516, 0.3929, 0.5, 0.625, 0.5, 0.625, 0.5516, 0.3929, 0.5516, 0.3929, 0.04741, 0.625, 0.04741, 0.625, 0.1984, 0.3929, 0.1984, 0.3929, 0.0, 0.625, 0.0, 0.625, 0.04741, 0.3929, 0.04741, 0.6684, 0.5516, 0.84, 0.5516, 0.84, 0.7026, 0.6684, 0.7026, 0.1566, 0.5516, 0.16, 0.5516, 0.16, 0.7026, 0.1566, 0.7026, 0.3316, 0.5516, 0.3442, 0.5516, 0.3442, 0.7026, 0.3316, 0.7026, 0.625, 0.4741, 0.625, 0.4692, 0.625, 0.4692, 0.625, 0.4741, 0.8707, 0.5516, 0.875, 0.5516, 0.875, 0.7026, 0.8707, 0.7026, 0.3693, 0.5516, 0.375, 0.5516, 0.375, 0.7026, 0.3693, 0.7026, 0.3929, 0.5516, 0.625, 0.5516, 0.625, 0.7026, 0.3929, 0.7026, 0.6509, 0.7026, 0.6558, 0.7026, 0.6558, 0.75, 0.6509, 0.75, 0.6509, 0.5, 0.6558, 0.5, 0.6558, 0.5516, 0.6509, 0.5516, 0.6509, 0.5516, 0.6558, 0.5516, 0.6558, 0.7026, 0.6509, 0.7026, 0.6558, 0.5, 0.6558, 0.5516, 0.6558, 0.5516, 0.6558, 0.5, 0.625, 0.75, 0.625, 0.7026, 0.625, 0.7026, 0.625, 0.75, 0.625, 0.7557, 0.625, 0.75, 0.625, 0.75, 0.625, 0.7557, 0.6558, 0.5516, 0.6558, 0.7026, 0.6558, 0.7026, 0.6558, 0.5516, 0.625, 0.5516, 0.625, 0.5, 0.625, 0.5, 0.625, 0.5516, 0.3693, 0.7026, 0.375, 0.7026, 0.375, 0.75, 0.3693, 0.75, 0.1566, 0.7026, 0.16, 0.7026, 0.16, 0.75, 0.1566, 0.75, 0.1566, 0.5, 0.16, 0.5, 0.16, 0.5516, 0.1566, 0.5516, 0.3693, 0.5, 0.375, 0.5, 0.375, 0.5516, 0.3693, 0.5516, 0.375, 0.4943, 0.375, 0.5, 0.375, 0.5, 0.375, 0.4943, 0.375, 0.1984, 0.375, 0.25, 0.375, 0.25, 0.375, 0.1984, 0.3693, 0.7026, 0.375, 0.7026, 0.375, 0.7026, 0.3693, 0.7026, 0.375, 0.7026, 0.375, 0.75, 0.375, 0.75, 0.375, 0.7026, 0.375, 0.5, 0.375, 0.5516, 0.375, 0.5516, 0.375, 0.5, 0.375, 0.0, 0.375, 0.04741, 0.375, 0.04741, 0.375, 0.0, 0.1293, 0.5516, 0.125, 0.5516, 0.125, 0.5516, 0.1293, 0.5516, 0.375, 0.9957, 0.375, 1.0, 0.375, 1.0, 0.375, 0.9957, 0.1566, 0.7026, 0.16, 0.7026, 0.16, 0.7026, 0.1566, 0.7026, 0.3442, 0.75, 0.3442, 0.7026, 0.3442, 0.7026, 0.3442, 0.75, 0.375, 0.7759, 0.375, 0.7808, 0.375, 0.7808, 0.375, 0.7759, 0.16, 0.7026, 0.16, 0.75, 0.16, 0.75, 0.16, 0.7026, 0.16, 0.5516, 0.3316, 0.5516, 0.3316, 0.7026, 0.16, 0.7026, 0.6558, 0.5516, 0.6684, 0.5516, 0.6684, 0.7026, 0.6558, 0.7026, 0.16, 0.5, 0.3316, 0.5, 0.3316, 0.5516, 0.16, 0.5516, 0.6558, 0.5, 0.6684, 0.5, 0.6684, 0.5516, 0.6558, 0.5516, 0.3929, 0.7808, 0.625, 0.7808, 0.625, 0.7934, 0.3929, 0.7934, 0.6558, 0.7026, 0.6684, 0.7026, 0.6684, 0.75, 0.6558, 0.75, 0.3929, 0.285, 0.625, 0.285, 0.625, 0.4566, 0.3929, 0.4566, 0.16, 0.7026, 0.3316, 0.7026, 0.3316, 0.75, 0.16, 0.75, 0.1293, 0.5516, 0.125, 0.5516, 0.125, 0.5516, 0.1293, 0.5516, 0.375, 0.1984, 0.375, 0.25, 0.375, 0.25, 0.375, 0.1984, 0.375, 0.2816, 0.375, 0.285, 0.375, 0.285, 0.375, 0.2816, 0.16, 0.5, 0.16, 0.5516, 0.16, 0.5516, 0.16, 0.5, 0.16, 0.7026, 0.16, 0.75, 0.16, 0.75, 0.16, 0.7026, 0.1566, 0.7026, 0.16, 0.7026, 0.16, 0.7026, 0.1566, 0.7026, 0.375, 0.9957, 0.375, 1.0, 0.375, 1.0, 0.375, 0.9957, 0.375, 0.0, 0.375, 0.04741, 0.375, 0.04741, 0.375, 0.0, 0.375, 0.285, 0.3929, 0.285, 0.3929, 0.4566, 0.375, 0.4566, 0.375, 0.7808, 0.3929, 0.7808, 0.3929, 0.7934, 0.375, 0.7934, 0.375, 0.5516, 0.3929, 0.5516, 0.3929, 0.7026, 0.375, 0.7026, 0.375, 0.0, 0.3929, 0.0, 0.3929, 0.04741, 0.375, 0.04741, 0.375, 0.04741, 0.3929, 0.04741, 0.3929, 0.1984, 0.375, 0.1984, 0.375, 0.5, 0.3929, 0.5, 0.3929, 0.5516, 0.375, 0.5516, 0.375, 0.7934, 0.3929, 0.7934, 0.3929, 0.965, 0.375, 0.965, 0.375, 0.2816, 0.3929, 0.2816, 0.3929, 0.285, 0.375, 0.285, 0.375, 0.4566, 0.3929, 0.4566, 0.3929, 0.4692, 0.375, 0.4692, 0.375, 0.7759, 0.3929, 0.7759, 0.3929, 0.7808, 0.375, 0.7808, 0.375, 0.9957, 0.3929, 0.9957, 0.3929, 1.0, 0.375, 1.0, 0.375, 0.7026, 0.3929, 0.7026, 0.3929, 0.75, 0.375, 0.75, 0.375, 0.4943, 0.3929, 0.4943, 0.3929, 0.5, 0.375, 0.5, 0.375, 0.1984, 0.3929, 0.1984, 0.3929, 0.25, 0.375, 0.25, 0.375, 0.965, 0.3929, 0.965, 0.3929, 0.9684, 0.375, 0.9684, 0.375, 0.2543, 0.3929, 0.2543, 0.3929, 0.2816, 0.375, 0.2816, 0.375, 0.965, 0.375, 0.9684, 0.375, 0.9684, 0.375, 0.965, 0.1293, 0.7026, 0.1566, 0.7026, 0.1566, 0.7026, 0.1293, 0.7026, 0.375, 0.2543, 0.375, 0.2816, 0.375, 0.2816, 0.375, 0.2543, 0.16, 0.5516, 0.1566, 0.5516, 0.1566, 0.5516, 0.16, 0.5516, 0.1293, 0.7026, 0.1566, 0.7026, 0.1566, 0.7026, 0.1293, 0.7026, 0.375, 0.965, 0.375, 0.9684, 0.375, 0.9684, 0.375, 0.965, 0.16, 0.5516, 0.1566, 0.5516, 0.1566, 0.5516, 0.16, 0.5516, 0.1293, 0.5, 0.1566, 0.5, 0.1566, 0.5516, 0.1293, 0.5516, 0.1293, 0.7026, 0.1566, 0.7026, 0.1566, 0.75, 0.1293, 0.75, 0.84, 0.5516, 0.8434, 0.5516, 0.8434, 0.7026, 0.84, 0.7026, 0.1293, 0.5516, 0.1566, 0.5516, 0.1566, 0.7026, 0.1293, 0.7026, 0.84, 0.5, 0.8434, 0.5, 0.8434, 0.5516, 0.84, 0.5516, 0.375, 0.2543, 0.375, 0.2816, 0.375, 0.2816, 0.375, 0.2543, 0.3929, 0.2543, 0.625, 0.2543, 0.625, 0.2816, 0.3929, 0.2816, 0.84, 0.7026, 0.8434, 0.7026, 0.8434, 0.75, 0.84, 0.75, 0.3929, 0.965, 0.625, 0.965, 0.625, 0.9684, 0.3929, 0.9684, 0.3929, 0.25, 0.625, 0.25, 0.625, 0.2543, 0.3929, 0.2543, 0.375, 0.25, 0.375, 0.2543, 0.375, 0.2543, 0.375, 0.25, 0.125, 0.5516, 0.1293, 0.5516, 0.1293, 0.7026, 0.125, 0.7026, 0.125, 0.7026, 0.1293, 0.7026, 0.1293, 0.75, 0.125, 0.75, 0.125, 0.5, 0.1293, 0.5, 0.1293, 0.5516, 0.125, 0.5516, 0.125, 0.7026, 0.1293, 0.7026, 0.1293, 0.7026, 0.125, 0.7026, 0.375, 0.25, 0.375, 0.2543, 0.375, 0.2543, 0.375, 0.25, 0.125, 0.7026, 0.1293, 0.7026, 0.1293, 0.7026, 0.125, 0.7026, 0.375, 0.25, 0.3929, 0.25, 0.3929, 0.2543, 0.375, 0.2543, 0.375, 0.9684, 0.3929, 0.9684, 0.3929, 0.9957, 0.375, 0.9957, 0.375, 0.9684, 0.375, 0.9957, 0.375, 0.9957, 0.375, 0.9684, 0.1566, 0.5516, 0.1293, 0.5516, 0.1293, 0.5516, 0.1566, 0.5516, 0.375, 0.9684, 0.375, 0.9957, 0.375, 0.9957, 0.375, 0.9684, 0.1566, 0.5516, 0.1293, 0.5516, 0.1293, 0.5516, 0.1566, 0.5516, 0.8434, 0.5516, 0.8707, 0.5516, 0.8707, 0.7026, 0.8434, 0.7026, 0.8434, 0.5, 0.8707, 0.5, 0.8707, 0.5516, 0.8434, 0.5516, 0.8434, 0.7026, 0.8707, 0.7026, 0.8707, 0.75, 0.8434, 0.75, 0.3929, 0.9684, 0.625, 0.9684, 0.625, 0.9957, 0.3929, 0.9957, 0.1566, 0.5516, 0.1293, 0.5516, 0.1293, 0.5516, 0.1566, 0.5516, 0.375, 0.25, 0.375, 0.2543, 0.375, 0.2543, 0.375, 0.25, 0.375, 0.2543, 0.375, 0.2816, 0.375, 0.2816, 0.375, 0.2543, 0.16, 0.5516, 0.1566, 0.5516, 0.1566, 0.5516, 0.16, 0.5516, 0.1293, 0.5516, 0.125, 0.5516, 0.125, 0.5516, 0.1293, 0.5516, 0.375, 0.1984, 0.375, 0.25, 0.375, 0.25, 0.375, 0.1984, 0.375, 0.2816, 0.375, 0.285, 0.375, 0.285, 0.375, 0.2816, 0.16, 0.5, 0.16, 0.5516, 0.16, 0.5516, 0.16, 0.5, 0.375, 0.9684, 0.375, 0.9957, 0.375, 0.9957, 0.375, 0.9684, 0.125, 0.7026, 0.1293, 0.7026, 0.1293, 0.7026, 0.125, 0.7026, 0.375, 0.965, 0.375, 0.9684, 0.375, 0.9684, 0.375, 0.965, 0.1293, 0.7026, 0.1566, 0.7026, 0.1566, 0.7026, 0.1293, 0.7026, 0.16, 0.7026, 0.16, 0.75, 0.16, 0.75, 0.16, 0.7026, 0.1566, 0.7026, 0.16, 0.7026, 0.16, 0.7026, 0.1566, 0.7026, 0.375, 0.9957, 0.375, 1.0, 0.375, 1.0, 0.375, 0.9957, 0.375, 0.0, 0.375, 0.04741, 0.375, 0.04741, 0.375, 0.0, 0.375, 0.4741, 0.3929, 0.4741, 0.3929, 0.4943, 0.375, 0.4943, 0.375, 0.75, 0.3929, 0.75, 0.3929, 0.7557, 0.375, 0.7557, 0.375, 0.75, 0.375, 0.7557, 0.375, 0.7557, 0.375, 0.75, 0.3491, 0.7026, 0.3693, 0.7026, 0.3693, 0.7026, 0.3491, 0.7026, 0.375, 0.4741, 0.375, 0.4943, 0.375, 0.4943, 0.375, 0.4741, 0.3491, 0.5, 0.3693, 0.5, 0.3693, 0.5516, 0.3491, 0.5516, 0.3491, 0.7026, 0.3693, 0.7026, 0.3693, 0.75, 0.3491, 0.75, 0.625, 0.7759, 0.625, 0.7557, 0.625, 0.7557, 0.625, 0.7759, 0.625, 0.5516, 0.6307, 0.5516, 0.6307, 0.7026, 0.625, 0.7026, 0.625, 0.5, 0.6307, 0.5, 0.6307, 0.5516, 0.625, 0.5516, 0.625, 0.7026, 0.6307, 0.7026, 0.6307, 0.75, 0.625, 0.75, 0.3491, 0.5516, 0.3693, 0.5516, 0.3693, 0.7026, 0.3491, 0.7026, 0.625, 0.5, 0.625, 0.4943, 0.625, 0.4943, 0.625, 0.5, 0.375, 0.5516, 0.3693, 0.5516, 0.3693, 0.5516, 0.375, 0.5516, 0.3929, 0.75, 0.625, 0.75, 0.625, 0.7557, 0.3929, 0.7557, 0.3929, 0.4741, 0.625, 0.4741, 0.625, 0.4943, 0.3929, 0.4943, 0.3929, 0.4692, 0.625, 0.4692, 0.625, 0.4741, 0.3929, 0.4741, 0.3442, 0.5516, 0.3491, 0.5516, 0.3491, 0.7026, 0.3442, 0.7026, 0.625, 0.7808, 0.625, 0.7759, 0.625, 0.7759, 0.625, 0.7808, 0.3442, 0.7026, 0.3491, 0.7026, 0.3491, 0.75, 0.3442, 0.75, 0.3442, 0.5, 0.3491, 0.5, 0.3491, 0.5516, 0.3442, 0.5516, 0.375, 0.4692, 0.375, 0.4741, 0.375, 0.4741, 0.375, 0.4692, 0.3442, 0.7026, 0.3491, 0.7026, 0.3491, 0.7026, 0.3442, 0.7026, 0.375, 0.4692, 0.3929, 0.4692, 0.3929, 0.4741, 0.375, 0.4741, 0.375, 0.7557, 0.3929, 0.7557, 0.3929, 0.7759, 0.375, 0.7759, 0.375, 0.7557, 0.375, 0.7759, 0.375, 0.7759, 0.375, 0.7557, 0.6307, 0.5516, 0.6509, 0.5516, 0.6509, 0.7026, 0.6307, 0.7026, 0.6307, 0.5, 0.6509, 0.5, 0.6509, 0.5516, 0.6307, 0.5516, 0.6307, 0.7026, 0.6509, 0.7026, 0.6509, 0.75, 0.6307, 0.75, 0.625, 0.4943, 0.625, 0.4741, 0.625, 0.4741, 0.625, 0.4943, 0.3693, 0.5516, 0.3491, 0.5516, 0.3491, 0.5516, 0.3693, 0.5516, 0.3929, 0.7557, 0.625, 0.7557, 0.625, 0.7759, 0.3929, 0.7759, 0.375, 0.7557, 0.375, 0.7759, 0.375, 0.7759, 0.375, 0.7557, 0.3442, 0.7026, 0.3491, 0.7026, 0.3491, 0.7026, 0.3442, 0.7026, 0.3491, 0.7026, 0.3693, 0.7026, 0.3693, 0.7026, 0.3491, 0.7026, 0.375, 0.75, 0.375, 0.7557, 0.375, 0.7557, 0.375, 0.75, 0.375, 0.7759, 0.375, 0.7808, 0.375, 0.7808, 0.375, 0.7759, 0.3442, 0.75, 0.3442, 0.7026, 0.3442, 0.7026, 0.3442, 0.75, 0.375, 0.7026, 0.375, 0.75, 0.375, 0.75, 0.375, 0.7026, 0.3693, 0.7026, 0.375, 0.7026, 0.375, 0.7026, 0.3693, 0.7026, 0.3693, 0.5516, 0.3491, 0.5516, 0.3491, 0.5516, 0.3693, 0.5516, 0.375, 0.4692, 0.375, 0.4741, 0.375, 0.4741, 0.375, 0.4692, 0.375, 0.5516, 0.3693, 0.5516, 0.3693, 0.5516, 0.375, 0.5516, 0.375, 0.4741, 0.375, 0.4943, 0.375, 0.4943, 0.375, 0.4741, 0.375, 0.5, 0.375, 0.5516, 0.375, 0.5516, 0.375, 0.5, 0.375, 0.4943, 0.375, 0.5, 0.375, 0.5, 0.375, 0.4943, 0.3442, 0.5516, 0.3442, 0.5, 0.3442, 0.5, 0.3442, 0.5516, 0.3491, 0.5516, 0.3442, 0.5516, 0.3442, 0.5516, 0.3491, 0.5516, 0.3693, 0.5516, 0.3491, 0.5516, 0.3491, 0.5516, 0.3693, 0.5516, 0.375, 0.4692, 0.375, 0.4741, 0.375, 0.4741, 0.375, 0.4692, 0.375, 0.5516, 0.3693, 0.5516, 0.3693, 0.5516, 0.375, 0.5516, 0.375, 0.4741, 0.375, 0.4943, 0.375, 0.4943, 0.375, 0.4741, 0.375, 0.5, 0.375, 0.5516, 0.375, 0.5516, 0.375, 0.5, 0.375, 0.4943, 0.375, 0.5, 0.375, 0.5, 0.375, 0.4943, 0.3442, 0.5516, 0.3442, 0.5, 0.3442, 0.5, 0.3442, 0.5516, 0.3491, 0.5516, 0.3442, 0.5516, 0.3442, 0.5516, 0.3491, 0.5516, 0.375, 0.7557, 0.375, 0.7759, 0.375, 0.7759, 0.375, 0.7557, 0.3442, 0.7026, 0.3491, 0.7026, 0.3491, 0.7026, 0.3442, 0.7026, 0.3491, 0.7026, 0.3693, 0.7026, 0.3693, 0.7026, 0.3491, 0.7026, 0.375, 0.75, 0.375, 0.7557, 0.375, 0.7557, 0.375, 0.75, 0.375, 0.7759, 0.375, 0.7808, 0.375, 0.7808, 0.375, 0.7759, 0.3442, 0.75, 0.3442, 0.7026, 0.3442, 0.7026, 0.3442, 0.75, 0.375, 0.7026, 0.375, 0.75, 0.375, 0.75, 0.375, 0.7026, 0.3693, 0.7026, 0.375, 0.7026, 0.375, 0.7026, 0.3693, 0.7026])
me_cube_005.use_remesh_fix_poles = True
me_cube_005.use_remesh_preserve_attributes = False
me_cube_005.use_mirror_vertex_groups = False
me_cube_005.update()
me_cube_001 = bpy.data.meshes.new('Cube.001')
me_cube_001.from_pydata([(-0.9984, -1.058, -1.012), (-0.9984, -1.058, 0.9882), (-0.9984, 0.9419, -1.012), (-0.9984, 0.9419, 0.9882), (1.002, -1.058, -1.012), (1.002, -1.058, 0.9882), (1.002, 0.9419, -1.012), (1.002, 0.9419, 0.9882), (0.7555, 0.9419, -1.012), (0.7555, 0.9419, 0.9882), (0.7555, -1.058, -1.012), (0.7555, -1.058, 0.9882), (-0.7188, 0.9419, -1.012), (-0.7188, -1.058, 0.9882), (-0.7188, 0.9419, 0.9882), (-0.7188, -1.058, -1.012), (-0.9984, 0.5294, -1.012), (-0.9984, 0.5294, 0.9882), (1.002, 0.5294, -1.012), (1.002, 0.5294, 0.9882), (0.7555, 0.5294, 0.9882), (0.7555, 0.5294, -1.012), (-0.7188, 0.5294, -1.012), (-0.7188, 0.5294, 0.9882), (-0.9984, -0.6788, -1.012), (1.002, -0.6788, 0.9882), (0.7555, -0.6788, 0.9882), (0.7555, -0.6788, -1.012), (-0.7188, -0.6788, -1.012), (-0.7188, -0.6788, 0.9882), (-0.9984, -0.6788, 0.9882), (1.002, -0.6788, -1.012), (0.7555, 0.9419, 11.46), (1.002, 0.9419, 11.46), (1.002, -0.6788, 11.46), (1.002, -1.058, 11.46), (0.7555, -1.058, 11.46), (0.7555, -0.6788, 11.46), (1.002, 0.5294, 11.46), (0.7555, 0.5294, 11.46), (-0.9984, -0.6788, -13.27), (-0.9984, -1.058, -13.27), (-0.7188, 0.9419, -13.27), (-0.9984, 0.9419, -13.27), (1.002, 0.5294, -13.27), (1.002, 0.9419, -13.27), (0.7555, -1.058, -13.27), (1.002, -1.058, -13.27), (0.7555, 0.9419, -13.27), (0.7555, -0.6788, -13.27), (-0.7188, -1.058, -13.27), (-0.7188, -0.6788, -13.27), (-0.9984, 0.5294, -13.27), (0.7555, 0.5294, -13.27), (-0.7188, 0.5294, -13.27), (1.002, -0.6788, -13.27), (0.6546, 0.9419, 0.9882), (0.6546, -1.058, -1.012), (0.6546, 0.9419, -1.012), (0.6546, -1.058, 0.9882), (0.6546, 0.5294, 0.9882), (0.6546, 0.5294, -1.012), (0.6546, -0.6788, 0.9882), (0.6546, -0.6788, -1.012), (-0.7188, 0.9419, -2.344), (-0.9984, 0.9419, -2.344), (-0.7188, 0.5294, -2.344), (-0.9984, 0.5294, -2.344), (-0.9984, -0.6788, -1.476), (-0.9984, -1.058, -1.476), (-0.7188, -1.058, -1.476), (-0.7188, -0.6788, -1.476), (-0.9984, -1.058, -0.8688), (-0.9984, 0.9419, -0.8688), (1.002, 0.9419, -0.8688), (1.002, -1.058, -0.8688), (0.7555, -1.058, -0.8688), (0.7555, 0.9419, -0.8688), (-0.7188, 0.9419, -0.8688), (-0.7188, -1.058, -0.8688), (1.002, 0.5294, -0.8688), (-0.9984, 0.5294, -0.8688), (-0.9984, -0.6788, -0.8688), (1.002, -0.6788, -0.8688), (0.6546, -1.058, -0.8688), (0.6546, 0.9419, -0.8688), (-0.7457, 0.9419, -1.012), (-0.7457, -1.058, 0.9882), (-0.7457, 0.9419, 0.9882), (-0.7457, -1.058, -1.012), (-0.7457, 0.5294, -1.012), (-0.7457, 0.5294, 0.9882), (-0.7457, -0.6788, -1.012), (-0.7457, -0.6788, 0.9882), (-0.7457, 0.9419, -13.27), (-0.7457, -1.058, -13.27), (-0.7457, 0.5294, -13.27), (-0.7457, -0.6788, -13.27), (-0.7457, 0.5294, -2.344), (-0.7457, 0.9419, -2.344), (-0.7457, -0.6788, -1.476), (-0.7457, -1.058, -1.476), (-0.7457, 0.9419, -0.8688), (-0.7457, -1.058, -0.8688), (-0.9644, 0.9419, -1.012), (-0.9644, -1.058, 0.9882), (-0.9644, 0.5294, -1.012), (-0.9644, -0.6788, -1.012), (-0.9644, 0.9419, -13.27), (-0.9644, 0.5294, -13.27), (-0.9644, -0.6788, -13.27), (-0.9644, 0.9419, -2.344), (-0.9644, -0.6788, -1.476), (-0.9644, -1.058, -0.8688), (-0.9644, 0.9419, 0.9882), (-0.9644, -1.058, -1.012), (-0.9644, 0.5294, 0.9882), (-0.9644, -0.6788, 0.9882), (-0.9644, -1.058, -13.27), (-0.9644, 0.5294, -2.344), (-0.9644, -1.058, -1.476), (-0.9644, 0.9419, -0.8688), (-0.7188, 0.9419, -12.79), (-0.7188, 0.5294, -12.79), (-0.9984, 0.9419, -12.79), (-0.9984, 0.5294, -12.79), (-0.7457, 0.5294, -12.79), (-0.7457, 0.9419, -12.79), (-0.9644, 0.9419, -12.79), (-0.9644, 0.5294, -12.79), (-0.9984, -0.6788, -12.73), (-0.7188, -0.6788, -12.73), (-0.9984, -1.058, -12.73), (-0.7188, -1.058, -12.73), (-0.7457, -0.6788, -12.73), (-0.7457, -1.058, -12.73), (-0.9644, -0.6788, -12.73), (-0.9644, -1.058, -12.73), (0.9561, 0.9419, 0.9882), (0.9561, -1.058, -1.012), (0.9561, 0.9419, -1.012), (0.9561, -1.058, 0.9882), (0.9561, 0.5294, -1.012), (0.9561, -0.6788, -1.012), (0.9561, 0.9419, 11.46), (0.9561, -1.058, 11.46), (0.9561, 0.5294, 11.46), (0.9561, -0.6788, 11.46), (0.9561, -1.058, -13.27), (0.9561, 0.9419, -13.27), (0.9561, 0.5294, -13.27), (0.9561, -0.6788, -13.27), (0.9561, -1.058, -0.8688), (0.9561, 0.9419, -0.8688), (0.7944, 0.9419, -1.012), (0.7944, -1.058, 0.9882), (0.7944, 0.5294, -1.012), (0.7944, -0.6788, -1.012), (0.7944, -1.058, 11.46), (0.7944, 0.9419, -13.27), (0.7944, 0.5294, -13.27), (0.7944, -0.6788, -13.27), (0.7944, -1.058, -0.8688), (0.7944, 0.9419, 0.9882), (0.7944, -1.058, -1.012), (0.7944, 0.9419, 11.46), (0.7944, 0.5294, 11.46), (0.7944, -0.6788, 11.46), (0.7944, -1.058, -13.27), (0.7944, 0.9419, -0.8688), (1.002, -0.6788, -1.54), (0.7555, -0.6788, -1.54), (1.002, -1.058, -1.54), (0.7555, -1.058, -1.54), (0.9561, -1.058, -1.54), (0.9561, -0.6788, -1.54), (0.7944, -0.6788, -1.54), (0.7944, -1.058, -1.54), (0.7555, 0.9419, -1.5), (0.7555, 0.5294, -1.5), (1.002, 0.5294, -1.5), (1.002, 0.9419, -1.5), (0.9561, 0.9419, -1.5), (0.9561, 0.5294, -1.5), (0.7944, 0.9419, -1.5), (0.7944, 0.5294, -1.5), (0.7555, 0.9419, -12.67), (1.002, 0.9419, -12.67), (0.9561, 0.9419, -12.67), (0.9561, 0.5294, -12.67), (0.7944, 0.9419, -12.67), (0.7944, 0.5294, -12.67), (0.7555, 0.5294, -12.67), (1.002, 0.5294, -12.67), (1.002, -0.6788, -12.57), (1.002, -1.058, -12.57), (0.9561, -1.058, -12.57), (0.9561, -0.6788, -12.57), (0.7944, -0.6788, -12.57), (0.7944, -1.058, -12.57), (0.7555, -0.6788, -12.57), (0.7555, -1.058, -12.57)], [], [(81, 17, 3, 73), (153, 138, 7, 74), (83, 25, 5, 75), (113, 105, 1, 72), (122, 123, 54, 42), (117, 30, 1, 105), (25, 19, 38, 34), (63, 27, 10, 57), (162, 155, 11, 76), (85, 56, 9, 77), (102, 88, 14, 78), (127, 122, 42, 94), (62, 29, 13, 59), (84, 59, 13, 79), (56, 14, 23, 60), (191, 192, 53, 160), (58, 8, 21, 61), (26, 11, 36, 37), (114, 3, 17, 116), (192, 186, 48, 53), (74, 7, 19, 80), (82, 30, 17, 81), (72, 1, 30, 82), (60, 23, 29, 62), (90, 22, 28, 92), (61, 21, 27, 63), (163, 9, 32, 165), (116, 17, 30, 117), (142, 18, 31, 143), (80, 19, 25, 83), (167, 37, 36, 158), (165, 32, 39, 166), (166, 39, 37, 167), (9, 20, 39, 32), (5, 25, 34, 35), (141, 5, 35, 145), (20, 26, 37, 39), (19, 7, 33, 38), (151, 55, 47, 148), (97, 51, 50, 95), (94, 42, 54, 96), (149, 45, 44, 150), (188, 187, 45, 149), (125, 124, 43, 52), (197, 194, 55, 151), (194, 195, 47, 55), (187, 193, 44, 45), (132, 130, 40, 41), (129, 125, 52, 109), (137, 132, 41, 118), (134, 131, 51, 97), (201, 200, 49, 46), (199, 201, 46, 168), (131, 133, 50, 51), (22, 61, 63, 28), (20, 60, 62, 26), (12, 58, 61, 22), (9, 56, 60, 20), (76, 11, 59, 84), (26, 62, 59, 11), (78, 14, 56, 85), (28, 63, 57, 15), (106, 16, 67, 119), (16, 2, 65, 67), (86, 12, 64, 99), (12, 22, 66, 64), (28, 15, 70, 71), (92, 28, 71, 100), (115, 0, 69, 120), (0, 24, 68, 69), (12, 78, 85, 58), (10, 76, 84, 57), (18, 80, 83, 31), (0, 72, 82, 24), (24, 82, 81, 16), (6, 74, 80, 18), (57, 84, 79, 15), (86, 102, 78, 12), (58, 85, 77, 8), (164, 162, 76, 10), (115, 113, 72, 0), (31, 83, 75, 4), (140, 153, 74, 6), (16, 81, 73, 2), (15, 79, 103, 89), (104, 121, 102, 86), (15, 89, 101, 70), (107, 92, 100, 112), (104, 86, 99, 111), (22, 90, 98, 66), (136, 134, 97, 110), (133, 135, 95, 50), (123, 126, 96, 54), (108, 94, 96, 109), (110, 97, 95, 118), (23, 91, 93, 29), (106, 90, 92, 107), (14, 88, 91, 23), (128, 127, 94, 108), (121, 114, 88, 102), (29, 93, 87, 13), (79, 13, 87, 103), (73, 3, 114, 121), (124, 128, 108, 43), (16, 106, 107, 24), (40, 110, 118, 41), (43, 108, 109, 52), (130, 136, 110, 40), (2, 104, 111, 65), (24, 107, 112, 68), (2, 73, 121, 104), (89, 103, 113, 115), (89, 115, 120, 101), (90, 106, 119, 98), (135, 137, 118, 95), (126, 129, 109, 96), (91, 116, 117, 93), (88, 114, 116, 91), (93, 117, 105, 87), (103, 87, 105, 113), (98, 119, 129, 126), (65, 111, 128, 124), (111, 99, 127, 128), (66, 98, 126, 123), (119, 67, 125, 129), (67, 65, 124, 125), (99, 64, 122, 127), (64, 66, 123, 122), (101, 120, 137, 135), (68, 112, 136, 130), (70, 101, 135, 133), (112, 100, 134, 136), (71, 70, 133, 131), (100, 71, 131, 134), (120, 69, 132, 137), (69, 68, 130, 132), (154, 169, 153, 140), (4, 75, 152, 139), (195, 196, 148, 47), (198, 197, 151, 161), (190, 188, 149, 159), (159, 149, 150, 160), (161, 151, 148, 168), (155, 141, 145, 158), (38, 146, 147, 34), (33, 144, 146, 38), (34, 147, 145, 35), (156, 142, 143, 157), (7, 138, 144, 33), (193, 189, 150, 44), (75, 5, 141, 152), (169, 163, 138, 153), (77, 9, 163, 169), (21, 156, 157, 27), (11, 155, 158, 36), (49, 161, 168, 46), (48, 159, 160, 53), (186, 190, 159, 48), (200, 198, 161, 49), (8, 77, 169, 154), (139, 152, 162, 164), (196, 199, 168, 148), (146, 166, 167, 147), (144, 165, 166, 146), (147, 167, 158, 145), (138, 163, 165, 144), (189, 191, 160, 150), (152, 141, 155, 162), (139, 164, 177, 174), (27, 157, 176, 171), (157, 143, 175, 176), (4, 139, 174, 172), (164, 10, 173, 177), (10, 27, 171, 173), (31, 4, 172, 170), (143, 31, 170, 175), (142, 156, 185, 183), (8, 154, 184, 178), (18, 142, 183, 180), (154, 140, 182, 184), (6, 18, 180, 181), (140, 6, 181, 182), (21, 8, 178, 179), (156, 21, 179, 185), (183, 185, 191, 189), (178, 184, 190, 186), (180, 183, 189, 193), (184, 182, 188, 190), (181, 180, 193, 187), (182, 181, 187, 188), (179, 178, 186, 192), (185, 179, 192, 191), (174, 177, 199, 196), (171, 176, 198, 200), (176, 175, 197, 198), (172, 174, 196, 195), (177, 173, 201, 199), (173, 171, 200, 201), (170, 172, 195, 194), (175, 170, 194, 197)])
_uv = me_cube_001.uv_layers.new(name='UVMap')
_uv.uv.foreach_set('vector', [0.3929, 0.1984, 0.625, 0.1984, 0.625, 0.25, 0.3929, 0.25, 0.3929, 0.4943, 0.625, 0.4943, 0.625, 0.5, 0.3929, 0.5, 0.3929, 0.7026, 0.625, 0.7026, 0.625, 0.75, 0.3929, 0.75, 0.3929, 0.9957, 0.625, 0.9957, 0.625, 1.0, 0.3929, 1.0, 0.16, 0.5, 0.16, 0.5516, 0.16, 0.5516, 0.16, 0.5, 0.8707, 0.7026, 0.875, 0.7026, 0.875, 0.75, 0.8707, 0.75, 0.625, 0.7026, 0.625, 0.5516, 0.625, 0.5516, 0.625, 0.7026, 0.3316, 0.7026, 0.3442, 0.7026, 0.3442, 0.75, 0.3316, 0.75, 0.3929, 0.7759, 0.625, 0.7759, 0.625, 0.7808, 0.3929, 0.7808, 0.3929, 0.4566, 0.625, 0.4566, 0.625, 0.4692, 0.3929, 0.4692, 0.3929, 0.2816, 0.625, 0.2816, 0.625, 0.285, 0.3929, 0.285, 0.375, 0.2816, 0.375, 0.285, 0.375, 0.285, 0.375, 0.2816, 0.6684, 0.7026, 0.84, 0.7026, 0.84, 0.75, 0.6684, 0.75, 0.3929, 0.7934, 0.625, 0.7934, 0.625, 0.965, 0.3929, 0.965, 0.6684, 0.5, 0.84, 0.5, 0.84, 0.5516, 0.6684, 0.5516, 0.3491, 0.5516, 0.3442, 0.5516, 0.3442, 0.5516, 0.3491, 0.5516, 0.3316, 0.5, 0.3442, 0.5, 0.3442, 0.5516, 0.3316, 0.5516, 0.6558, 0.7026, 0.6558, 0.75, 0.6558, 0.75, 0.6558, 0.7026, 0.8707, 0.5, 0.875, 0.5, 0.875, 0.5516, 0.8707, 0.5516, 0.3442, 0.5516, 0.3442, 0.5, 0.3442, 0.5, 0.3442, 0.5516, 0.3929, 0.5, 0.625, 0.5, 0.625, 0.5516, 0.3929, 0.5516, 0.3929, 0.04741, 0.625, 0.04741, 0.625, 0.1984, 0.3929, 0.1984, 0.3929, 0.0, 0.625, 0.0, 0.625, 0.04741, 0.3929, 0.04741, 0.6684, 0.5516, 0.84, 0.5516, 0.84, 0.7026, 0.6684, 0.7026, 0.1566, 0.5516, 0.16, 0.5516, 0.16, 0.7026, 0.1566, 0.7026, 0.3316, 0.5516, 0.3442, 0.5516, 0.3442, 0.7026, 0.3316, 0.7026, 0.625, 0.4741, 0.625, 0.4692, 0.625, 0.4692, 0.625, 0.4741, 0.8707, 0.5516, 0.875, 0.5516, 0.875, 0.7026, 0.8707, 0.7026, 0.3693, 0.5516, 0.375, 0.5516, 0.375, 0.7026, 0.3693, 0.7026, 0.3929, 0.5516, 0.625, 0.5516, 0.625, 0.7026, 0.3929, 0.7026, 0.6509, 0.7026, 0.6558, 0.7026, 0.6558, 0.75, 0.6509, 0.75, 0.6509, 0.5, 0.6558, 0.5, 0.6558, 0.5516, 0.6509, 0.5516, 0.6509, 0.5516, 0.6558, 0.5516, 0.6558, 0.7026, 0.6509, 0.7026, 0.6558, 0.5, 0.6558, 0.5516, 0.6558, 0.5516, 0.6558, 0.5, 0.625, 0.75, 0.625, 0.7026, 0.625, 0.7026, 0.625, 0.75, 0.625, 0.7557, 0.625, 0.75, 0.625, 0.75, 0.625, 0.7557, 0.6558, 0.5516, 0.6558, 0.7026, 0.6558, 0.7026, 0.6558, 0.5516, 0.625, 0.5516, 0.625, 0.5, 0.625, 0.5, 0.625, 0.5516, 0.3693, 0.7026, 0.375, 0.7026, 0.375, 0.75, 0.3693, 0.75, 0.1566, 0.7026, 0.16, 0.7026, 0.16, 0.75, 0.1566, 0.75, 0.1566, 0.5, 0.16, 0.5, 0.16, 0.5516, 0.1566, 0.5516, 0.3693, 0.5, 0.375, 0.5, 0.375, 0.5516, 0.3693, 0.5516, 0.375, 0.4943, 0.375, 0.5, 0.375, 0.5, 0.375, 0.4943, 0.375, 0.1984, 0.375, 0.25, 0.375, 0.25, 0.375, 0.1984, 0.3693, 0.7026, 0.375, 0.7026, 0.375, 0.7026, 0.3693, 0.7026, 0.375, 0.7026, 0.375, 0.75, 0.375, 0.75, 0.375, 0.7026, 0.375, 0.5, 0.375, 0.5516, 0.375, 0.5516, 0.375, 0.5, 0.375, 0.0, 0.375, 0.04741, 0.375, 0.04741, 0.375, 0.0, 0.1293, 0.5516, 0.125, 0.5516, 0.125, 0.5516, 0.1293, 0.5516, 0.375, 0.9957, 0.375, 1.0, 0.375, 1.0, 0.375, 0.9957, 0.1566, 0.7026, 0.16, 0.7026, 0.16, 0.7026, 0.1566, 0.7026, 0.3442, 0.75, 0.3442, 0.7026, 0.3442, 0.7026, 0.3442, 0.75, 0.375, 0.7759, 0.375, 0.7808, 0.375, 0.7808, 0.375, 0.7759, 0.16, 0.7026, 0.16, 0.75, 0.16, 0.75, 0.16, 0.7026, 0.16, 0.5516, 0.3316, 0.5516, 0.3316, 0.7026, 0.16, 0.7026, 0.6558, 0.5516, 0.6684, 0.5516, 0.6684, 0.7026, 0.6558, 0.7026, 0.16, 0.5, 0.3316, 0.5, 0.3316, 0.5516, 0.16, 0.5516, 0.6558, 0.5, 0.6684, 0.5, 0.6684, 0.5516, 0.6558, 0.5516, 0.3929, 0.7808, 0.625, 0.7808, 0.625, 0.7934, 0.3929, 0.7934, 0.6558, 0.7026, 0.6684, 0.7026, 0.6684, 0.75, 0.6558, 0.75, 0.3929, 0.285, 0.625, 0.285, 0.625, 0.4566, 0.3929, 0.4566, 0.16, 0.7026, 0.3316, 0.7026, 0.3316, 0.75, 0.16, 0.75, 0.1293, 0.5516, 0.125, 0.5516, 0.125, 0.5516, 0.1293, 0.5516, 0.375, 0.1984, 0.375, 0.25, 0.375, 0.25, 0.375, 0.1984, 0.375, 0.2816, 0.375, 0.285, 0.375, 0.285, 0.375, 0.2816, 0.16, 0.5, 0.16, 0.5516, 0.16, 0.5516, 0.16, 0.5, 0.16, 0.7026, 0.16, 0.75, 0.16, 0.75, 0.16, 0.7026, 0.1566, 0.7026, 0.16, 0.7026, 0.16, 0.7026, 0.1566, 0.7026, 0.375, 0.9957, 0.375, 1.0, 0.375, 1.0, 0.375, 0.9957, 0.375, 0.0, 0.375, 0.04741, 0.375, 0.04741, 0.375, 0.0, 0.375, 0.285, 0.3929, 0.285, 0.3929, 0.4566, 0.375, 0.4566, 0.375, 0.7808, 0.3929, 0.7808, 0.3929, 0.7934, 0.375, 0.7934, 0.375, 0.5516, 0.3929, 0.5516, 0.3929, 0.7026, 0.375, 0.7026, 0.375, 0.0, 0.3929, 0.0, 0.3929, 0.04741, 0.375, 0.04741, 0.375, 0.04741, 0.3929, 0.04741, 0.3929, 0.1984, 0.375, 0.1984, 0.375, 0.5, 0.3929, 0.5, 0.3929, 0.5516, 0.375, 0.5516, 0.375, 0.7934, 0.3929, 0.7934, 0.3929, 0.965, 0.375, 0.965, 0.375, 0.2816, 0.3929, 0.2816, 0.3929, 0.285, 0.375, 0.285, 0.375, 0.4566, 0.3929, 0.4566, 0.3929, 0.4692, 0.375, 0.4692, 0.375, 0.7759, 0.3929, 0.7759, 0.3929, 0.7808, 0.375, 0.7808, 0.375, 0.9957, 0.3929, 0.9957, 0.3929, 1.0, 0.375, 1.0, 0.375, 0.7026, 0.3929, 0.7026, 0.3929, 0.75, 0.375, 0.75, 0.375, 0.4943, 0.3929, 0.4943, 0.3929, 0.5, 0.375, 0.5, 0.375, 0.1984, 0.3929, 0.1984, 0.3929, 0.25, 0.375, 0.25, 0.375, 0.965, 0.3929, 0.965, 0.3929, 0.9684, 0.375, 0.9684, 0.375, 0.2543, 0.3929, 0.2543, 0.3929, 0.2816, 0.375, 0.2816, 0.375, 0.965, 0.375, 0.9684, 0.375, 0.9684, 0.375, 0.965, 0.1293, 0.7026, 0.1566, 0.7026, 0.1566, 0.7026, 0.1293, 0.7026, 0.375, 0.2543, 0.375, 0.2816, 0.375, 0.2816, 0.375, 0.2543, 0.16, 0.5516, 0.1566, 0.5516, 0.1566, 0.5516, 0.16, 0.5516, 0.1293, 0.7026, 0.1566, 0.7026, 0.1566, 0.7026, 0.1293, 0.7026, 0.375, 0.965, 0.375, 0.9684, 0.375, 0.9684, 0.375, 0.965, 0.16, 0.5516, 0.1566, 0.5516, 0.1566, 0.5516, 0.16, 0.5516, 0.1293, 0.5, 0.1566, 0.5, 0.1566, 0.5516, 0.1293, 0.5516, 0.1293, 0.7026, 0.1566, 0.7026, 0.1566, 0.75, 0.1293, 0.75, 0.84, 0.5516, 0.8434, 0.5516, 0.8434, 0.7026, 0.84, 0.7026, 0.1293, 0.5516, 0.1566, 0.5516, 0.1566, 0.7026, 0.1293, 0.7026, 0.84, 0.5, 0.8434, 0.5, 0.8434, 0.5516, 0.84, 0.5516, 0.375, 0.2543, 0.375, 0.2816, 0.375, 0.2816, 0.375, 0.2543, 0.3929, 0.2543, 0.625, 0.2543, 0.625, 0.2816, 0.3929, 0.2816, 0.84, 0.7026, 0.8434, 0.7026, 0.8434, 0.75, 0.84, 0.75, 0.3929, 0.965, 0.625, 0.965, 0.625, 0.9684, 0.3929, 0.9684, 0.3929, 0.25, 0.625, 0.25, 0.625, 0.2543, 0.3929, 0.2543, 0.375, 0.25, 0.375, 0.2543, 0.375, 0.2543, 0.375, 0.25, 0.125, 0.5516, 0.1293, 0.5516, 0.1293, 0.7026, 0.125, 0.7026, 0.125, 0.7026, 0.1293, 0.7026, 0.1293, 0.75, 0.125, 0.75, 0.125, 0.5, 0.1293, 0.5, 0.1293, 0.5516, 0.125, 0.5516, 0.125, 0.7026, 0.1293, 0.7026, 0.1293, 0.7026, 0.125, 0.7026, 0.375, 0.25, 0.375, 0.2543, 0.375, 0.2543, 0.375, 0.25, 0.125, 0.7026, 0.1293, 0.7026, 0.1293, 0.7026, 0.125, 0.7026, 0.375, 0.25, 0.3929, 0.25, 0.3929, 0.2543, 0.375, 0.2543, 0.375, 0.9684, 0.3929, 0.9684, 0.3929, 0.9957, 0.375, 0.9957, 0.375, 0.9684, 0.375, 0.9957, 0.375, 0.9957, 0.375, 0.9684, 0.1566, 0.5516, 0.1293, 0.5516, 0.1293, 0.5516, 0.1566, 0.5516, 0.375, 0.9684, 0.375, 0.9957, 0.375, 0.9957, 0.375, 0.9684, 0.1566, 0.5516, 0.1293, 0.5516, 0.1293, 0.5516, 0.1566, 0.5516, 0.8434, 0.5516, 0.8707, 0.5516, 0.8707, 0.7026, 0.8434, 0.7026, 0.8434, 0.5, 0.8707, 0.5, 0.8707, 0.5516, 0.8434, 0.5516, 0.8434, 0.7026, 0.8707, 0.7026, 0.8707, 0.75, 0.8434, 0.75, 0.3929, 0.9684, 0.625, 0.9684, 0.625, 0.9957, 0.3929, 0.9957, 0.1566, 0.5516, 0.1293, 0.5516, 0.1293, 0.5516, 0.1566, 0.5516, 0.375, 0.25, 0.375, 0.2543, 0.375, 0.2543, 0.375, 0.25, 0.375, 0.2543, 0.375, 0.2816, 0.375, 0.2816, 0.375, 0.2543, 0.16, 0.5516, 0.1566, 0.5516, 0.1566, 0.5516, 0.16, 0.5516, 0.1293, 0.5516, 0.125, 0.5516, 0.125, 0.5516, 0.1293, 0.5516, 0.375, 0.1984, 0.375, 0.25, 0.375, 0.25, 0.375, 0.1984, 0.375, 0.2816, 0.375, 0.285, 0.375, 0.285, 0.375, 0.2816, 0.16, 0.5, 0.16, 0.5516, 0.16, 0.5516, 0.16, 0.5, 0.375, 0.9684, 0.375, 0.9957, 0.375, 0.9957, 0.375, 0.9684, 0.125, 0.7026, 0.1293, 0.7026, 0.1293, 0.7026, 0.125, 0.7026, 0.375, 0.965, 0.375, 0.9684, 0.375, 0.9684, 0.375, 0.965, 0.1293, 0.7026, 0.1566, 0.7026, 0.1566, 0.7026, 0.1293, 0.7026, 0.16, 0.7026, 0.16, 0.75, 0.16, 0.75, 0.16, 0.7026, 0.1566, 0.7026, 0.16, 0.7026, 0.16, 0.7026, 0.1566, 0.7026, 0.375, 0.9957, 0.375, 1.0, 0.375, 1.0, 0.375, 0.9957, 0.375, 0.0, 0.375, 0.04741, 0.375, 0.04741, 0.375, 0.0, 0.375, 0.4741, 0.3929, 0.4741, 0.3929, 0.4943, 0.375, 0.4943, 0.375, 0.75, 0.3929, 0.75, 0.3929, 0.7557, 0.375, 0.7557, 0.375, 0.75, 0.375, 0.7557, 0.375, 0.7557, 0.375, 0.75, 0.3491, 0.7026, 0.3693, 0.7026, 0.3693, 0.7026, 0.3491, 0.7026, 0.375, 0.4741, 0.375, 0.4943, 0.375, 0.4943, 0.375, 0.4741, 0.3491, 0.5, 0.3693, 0.5, 0.3693, 0.5516, 0.3491, 0.5516, 0.3491, 0.7026, 0.3693, 0.7026, 0.3693, 0.75, 0.3491, 0.75, 0.625, 0.7759, 0.625, 0.7557, 0.625, 0.7557, 0.625, 0.7759, 0.625, 0.5516, 0.6307, 0.5516, 0.6307, 0.7026, 0.625, 0.7026, 0.625, 0.5, 0.6307, 0.5, 0.6307, 0.5516, 0.625, 0.5516, 0.625, 0.7026, 0.6307, 0.7026, 0.6307, 0.75, 0.625, 0.75, 0.3491, 0.5516, 0.3693, 0.5516, 0.3693, 0.7026, 0.3491, 0.7026, 0.625, 0.5, 0.625, 0.4943, 0.625, 0.4943, 0.625, 0.5, 0.375, 0.5516, 0.3693, 0.5516, 0.3693, 0.5516, 0.375, 0.5516, 0.3929, 0.75, 0.625, 0.75, 0.625, 0.7557, 0.3929, 0.7557, 0.3929, 0.4741, 0.625, 0.4741, 0.625, 0.4943, 0.3929, 0.4943, 0.3929, 0.4692, 0.625, 0.4692, 0.625, 0.4741, 0.3929, 0.4741, 0.3442, 0.5516, 0.3491, 0.5516, 0.3491, 0.7026, 0.3442, 0.7026, 0.625, 0.7808, 0.625, 0.7759, 0.625, 0.7759, 0.625, 0.7808, 0.3442, 0.7026, 0.3491, 0.7026, 0.3491, 0.75, 0.3442, 0.75, 0.3442, 0.5, 0.3491, 0.5, 0.3491, 0.5516, 0.3442, 0.5516, 0.375, 0.4692, 0.375, 0.4741, 0.375, 0.4741, 0.375, 0.4692, 0.3442, 0.7026, 0.3491, 0.7026, 0.3491, 0.7026, 0.3442, 0.7026, 0.375, 0.4692, 0.3929, 0.4692, 0.3929, 0.4741, 0.375, 0.4741, 0.375, 0.7557, 0.3929, 0.7557, 0.3929, 0.7759, 0.375, 0.7759, 0.375, 0.7557, 0.375, 0.7759, 0.375, 0.7759, 0.375, 0.7557, 0.6307, 0.5516, 0.6509, 0.5516, 0.6509, 0.7026, 0.6307, 0.7026, 0.6307, 0.5, 0.6509, 0.5, 0.6509, 0.5516, 0.6307, 0.5516, 0.6307, 0.7026, 0.6509, 0.7026, 0.6509, 0.75, 0.6307, 0.75, 0.625, 0.4943, 0.625, 0.4741, 0.625, 0.4741, 0.625, 0.4943, 0.3693, 0.5516, 0.3491, 0.5516, 0.3491, 0.5516, 0.3693, 0.5516, 0.3929, 0.7557, 0.625, 0.7557, 0.625, 0.7759, 0.3929, 0.7759, 0.375, 0.7557, 0.375, 0.7759, 0.375, 0.7759, 0.375, 0.7557, 0.3442, 0.7026, 0.3491, 0.7026, 0.3491, 0.7026, 0.3442, 0.7026, 0.3491, 0.7026, 0.3693, 0.7026, 0.3693, 0.7026, 0.3491, 0.7026, 0.375, 0.75, 0.375, 0.7557, 0.375, 0.7557, 0.375, 0.75, 0.375, 0.7759, 0.375, 0.7808, 0.375, 0.7808, 0.375, 0.7759, 0.3442, 0.75, 0.3442, 0.7026, 0.3442, 0.7026, 0.3442, 0.75, 0.375, 0.7026, 0.375, 0.75, 0.375, 0.75, 0.375, 0.7026, 0.3693, 0.7026, 0.375, 0.7026, 0.375, 0.7026, 0.3693, 0.7026, 0.3693, 0.5516, 0.3491, 0.5516, 0.3491, 0.5516, 0.3693, 0.5516, 0.375, 0.4692, 0.375, 0.4741, 0.375, 0.4741, 0.375, 0.4692, 0.375, 0.5516, 0.3693, 0.5516, 0.3693, 0.5516, 0.375, 0.5516, 0.375, 0.4741, 0.375, 0.4943, 0.375, 0.4943, 0.375, 0.4741, 0.375, 0.5, 0.375, 0.5516, 0.375, 0.5516, 0.375, 0.5, 0.375, 0.4943, 0.375, 0.5, 0.375, 0.5, 0.375, 0.4943, 0.3442, 0.5516, 0.3442, 0.5, 0.3442, 0.5, 0.3442, 0.5516, 0.3491, 0.5516, 0.3442, 0.5516, 0.3442, 0.5516, 0.3491, 0.5516, 0.3693, 0.5516, 0.3491, 0.5516, 0.3491, 0.5516, 0.3693, 0.5516, 0.375, 0.4692, 0.375, 0.4741, 0.375, 0.4741, 0.375, 0.4692, 0.375, 0.5516, 0.3693, 0.5516, 0.3693, 0.5516, 0.375, 0.5516, 0.375, 0.4741, 0.375, 0.4943, 0.375, 0.4943, 0.375, 0.4741, 0.375, 0.5, 0.375, 0.5516, 0.375, 0.5516, 0.375, 0.5, 0.375, 0.4943, 0.375, 0.5, 0.375, 0.5, 0.375, 0.4943, 0.3442, 0.5516, 0.3442, 0.5, 0.3442, 0.5, 0.3442, 0.5516, 0.3491, 0.5516, 0.3442, 0.5516, 0.3442, 0.5516, 0.3491, 0.5516, 0.375, 0.7557, 0.375, 0.7759, 0.375, 0.7759, 0.375, 0.7557, 0.3442, 0.7026, 0.3491, 0.7026, 0.3491, 0.7026, 0.3442, 0.7026, 0.3491, 0.7026, 0.3693, 0.7026, 0.3693, 0.7026, 0.3491, 0.7026, 0.375, 0.75, 0.375, 0.7557, 0.375, 0.7557, 0.375, 0.75, 0.375, 0.7759, 0.375, 0.7808, 0.375, 0.7808, 0.375, 0.7759, 0.3442, 0.75, 0.3442, 0.7026, 0.3442, 0.7026, 0.3442, 0.75, 0.375, 0.7026, 0.375, 0.75, 0.375, 0.75, 0.375, 0.7026, 0.3693, 0.7026, 0.375, 0.7026, 0.375, 0.7026, 0.3693, 0.7026])
me_cube_001.use_remesh_fix_poles = True
me_cube_001.use_remesh_preserve_attributes = False
me_cube_001.use_mirror_vertex_groups = False
me_cube_001.update()

# ---- objects
ob_light = bpy.data.objects.new('Light', light_light)
ob_camera = bpy.data.objects.new('Camera', cam_camera)
ob_table = bpy.data.objects.new('Table', me_cube_004)
ob_chair_1 = bpy.data.objects.new('Chair 1', me_cube_005)
ob_chair_2 = bpy.data.objects.new('Chair 2', me_cube_001)

# ---- transforms, parenting, visibility, modifiers, constraints
ob_light.location = (4.076, 1.005, 5.904)
ob_light.rotation_euler = (0.6503, 0.05522, 1.866)
ob_light.lock_rotations_4d = False
ob_light.empty_display_type = 'ARROWS'
ob_light.color = (0.0, 0.0, 0.0, 0.0)
ob_light.lineart.crease_threshold = 0.0
ob_camera.location = (7.359, -6.926, 4.958)
ob_camera.rotation_euler = (1.109, 0.0, 0.8149)
ob_camera.lock_rotations_4d = False
ob_camera.empty_display_type = 'ARROWS'
ob_camera.color = (0.0, 0.0, 0.0, 0.0)
ob_camera.display_type = 'WIRE'
ob_camera.lineart.crease_threshold = 0.0
ob_table.location = (-0.2587, 8.689e-07, -6.467)
ob_table.scale = (5.786, 3.896, 0.1609)
ob_table.lineart.crease_threshold = 0.0
_m = ob_table.modifiers.new('Subdivision', 'SUBSURF')
_m.uv_smooth = 'PRESERVE_CORNERS'
_m.levels = 5
ob_chair_1.location = (-12.49, 0.03381, -5.891)
ob_chair_1.scale = (-3.253, -3.253, -0.4473)
ob_chair_1.lineart.crease_threshold = 0.0
_m = ob_chair_1.modifiers.new('Subdivision', 'SUBSURF')
_m.uv_smooth = 'PRESERVE_CORNERS'
_m.quality = 1
_m.levels = 6
ob_chair_2.location = (25.16, 0.03381, -5.891)
ob_chair_2.rotation_euler = (0.0, -0.0, 3.139)
ob_chair_2.scale = (-3.253, -3.253, -0.4473)
ob_chair_2.lineart.crease_threshold = 0.0
_m = ob_chair_2.modifiers.new('Subdivision', 'SUBSURF')
_m.uv_smooth = 'PRESERVE_CORNERS'
_m.quality = 1
_m.levels = 6

# ---- collection membership
col_collection.objects.link(ob_light)
col_collection.objects.link(ob_camera)
col_collection.objects.link(ob_table)
col_collection.objects.link(ob_chair_1)
col_collection.objects.link(ob_chair_2)

# ---- scene / render settings (as saved in the file)
scene.camera = ob_camera
scene.frame_start = 1; scene.frame_end = 250; scene.frame_set(0)
scene.render.engine = 'BLENDER_EEVEE_NEXT'
scene.cycles.use_denoising = False
scene.cycles.samples = 128
scene.cycles.sampling_pattern = 'TABULATED_SOBOL'
scene.cycles.use_adaptive_sampling = False
scene.cycles.use_light_tree = False
scene.view_settings.view_transform = 'Filmic'
bpy.context.view_layer.update()
